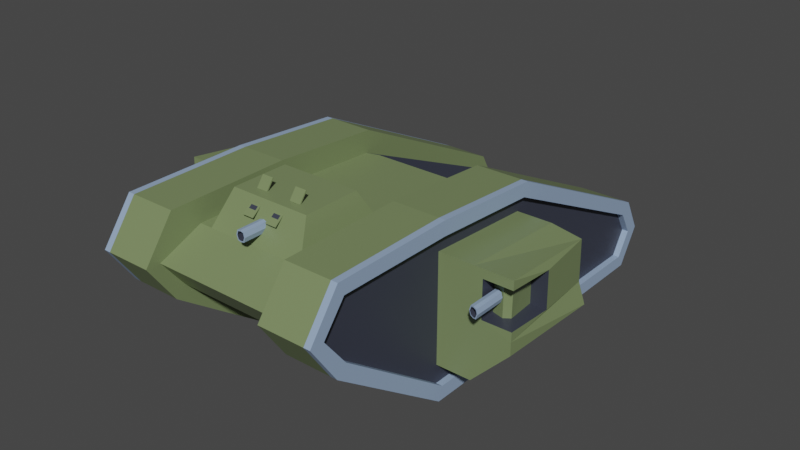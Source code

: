 # Source: markIVTank.blend  (saved by Blender 2.83.19; exported with 4.5.12 LTS)
import bpy
from mathutils import Matrix  # noqa: F401  (used for matrix-valued properties, if any)

bpy.ops.wm.read_factory_settings(use_empty=True)
scene = bpy.context.scene
scene.name = 'Scene'

# ---- collections
col_collection = bpy.data.collections.new('Collection'); scene.collection.children.link(col_collection)

# ---- materials (node trees are filled in below, after node groups)
mat_material = bpy.data.materials.new('Material')
mat_material.alpha_threshold = 0.0
mat_material.use_transparent_shadow = False
mat_material.line_color = (0.0, 0.0, 0.0, 1.0)
mat_metal = bpy.data.materials.new('metal')
mat_metal.use_transparent_shadow = False
mat_black = bpy.data.materials.new('black')
mat_black.use_transparent_shadow = False

# ---- material node trees
mat_material.use_nodes = True; mat_material.node_tree.nodes.clear()
_N = mat_material.node_tree.nodes; _L = mat_material.node_tree.links
n0 = _N.new('ShaderNodeOutputMaterial'); n0.name = 'Material Output'; n0.location = (300, 300)
n1 = _N.new('ShaderNodeBsdfPrincipled'); n1.name = 'Principled BSDF'; n1.location = (10, 300)
n1.distribution = 'GGX'
n1.subsurface_method = 'BURLEY'
n1.inputs[0].default_value = (0.1914, 0.2511, 0.1128, 1.0)
n1.inputs[2].default_value = 0.4
n1.inputs[3].default_value = 1.45
n1.inputs[27].default_value = (0.0, 0.0, 0.0, 1.0)
n1.inputs[28].default_value = 1.0
_L.new(n1.outputs[0], n0.inputs[0])
n0.is_active_output = True
mat_metal.use_nodes = True; mat_metal.node_tree.nodes.clear()
_N = mat_metal.node_tree.nodes; _L = mat_metal.node_tree.links
n0 = _N.new('ShaderNodeBsdfPrincipled'); n0.name = 'Principled BSDF'; n0.location = (10, 300)
n0.distribution = 'GGX'
n0.subsurface_method = 'BURLEY'
n0.inputs[0].default_value = (0.2936, 0.4038, 0.5836, 1.0)
n0.inputs[3].default_value = 1.45
n0.inputs[27].default_value = (0.0, 0.0, 0.0, 1.0)
n0.inputs[28].default_value = 1.0
n1 = _N.new('ShaderNodeOutputMaterial'); n1.name = 'Material Output'; n1.location = (300, 300)
_L.new(n0.outputs[0], n1.inputs[0])
n1.is_active_output = True
mat_black.use_nodes = True; mat_black.node_tree.nodes.clear()
_N = mat_black.node_tree.nodes; _L = mat_black.node_tree.links
n0 = _N.new('ShaderNodeBsdfPrincipled'); n0.name = 'Principled BSDF'; n0.location = (10, 300)
n0.distribution = 'GGX'
n0.subsurface_method = 'BURLEY'
n0.inputs[0].default_value = (0.04006, 0.04544, 0.06764, 1.0)
n0.inputs[3].default_value = 1.45
n0.inputs[27].default_value = (0.0, 0.0, 0.0, 1.0)
n0.inputs[28].default_value = 1.0
n1 = _N.new('ShaderNodeOutputMaterial'); n1.name = 'Material Output'; n1.location = (300, 300)
_L.new(n0.outputs[0], n1.inputs[0])
n1.is_active_output = True

# ---- world
world_world = bpy.data.worlds.new('World'); scene.world = world_world
world_world.use_nodes = True; world_world.node_tree.nodes.clear()
_N = world_world.node_tree.nodes; _L = world_world.node_tree.links
n0 = _N.new('ShaderNodeOutputWorld'); n0.name = 'World Output'; n0.location = (300, 300)
n1 = _N.new('ShaderNodeBackground'); n1.name = 'Background'; n1.location = (10, 300)
n1.inputs[0].default_value = (0.05088, 0.05088, 0.05088, 1.0)
_L.new(n1.outputs[0], n0.inputs[0])
n0.is_active_output = True
world_world.color = (0.05088, 0.05088, 0.05088)
world_world.use_sun_shadow = False
world_world.sun_shadow_jitter_overblur = 0.0

# ---- meshes
me_tankmesh = bpy.data.meshes.new('TankMesh')
me_tankmesh.from_pydata([(1.491, 1.594, 1.981), (1.491, 1.594, -1.0), (1.491, -1.0, 2.112), (1.491, -1.0, -1.0), (1.491, -3.761, 0.995), (1.491, -3.236, 2.112), (1.491, 5.903, 0.1213), (1.491, 5.903, -1.0), (2.583, 1.594, 2.183), (2.583, 1.594, -1.0), (2.583, -1.0, 2.343), (2.583, -1.0, -1.0), (2.583, -3.761, 0.995), (2.583, -3.761, 2.343), (2.583, 5.903, 0.1213), (2.583, 5.903, -1.0), (1.491, -4.284, 1.669), (1.491, 6.239, -0.4393), (2.583, 1.635, 0.5368), (2.583, -1.0, 0.6714), (2.583, -4.284, 1.669), (2.583, 6.239, -0.4393), (2.583, 1.614, -1.33), (1.491, 1.614, -1.33), (1.491, 6.068, -1.292), (2.583, 6.068, -1.292), (1.491, -1.103, -1.319), (1.491, -3.994, 0.7536), (1.491, 1.683, 2.502), (1.491, -1.0, 2.678), (1.491, -4.619, 1.669), (1.491, -3.908, 2.644), (1.491, 6.575, -0.4393), (1.491, 6.126, 0.372), (2.583, -1.103, -1.319), (2.583, -3.994, 0.7536), (2.583, 1.683, 2.502), (2.583, -1.0, 2.678), (2.583, -4.619, 1.669), (2.583, -3.908, 2.644), (2.583, 6.575, -0.4393), (2.583, 6.126, 0.372), (1.182, -3.236, 2.112), (1.182, -3.761, 0.995), (1.182, -1.0, -1.0), (1.182, 1.681, 1.981), (1.366, 1.594, -0.6778), (1.182, -1.0, 2.112), (1.182, 2.908, 0.1598), (1.455, 4.389, -0.6778), (1.271, 3.866, -0.1046), (1.182, -4.284, 1.669), (0.9474, -2.792, 2.893), (0.9474, -1.444, 2.893), (0.1648, -3.077, 2.579), (0.1648, -2.85, 2.761), (0.4281, -3.077, 2.579), (0.4281, -2.85, 2.761), (0.382, -2.886, 2.732), (0.2109, -2.886, 2.732), (0.2109, -2.956, 2.676), (0.382, -2.956, 2.676), (0.3002, -2.543, 2.881), (0.3002, -2.371, 3.117), (0.5644, -2.543, 2.881), (0.5644, -2.371, 3.117), (0.5644, -2.394, 3.133), (0.3002, -2.394, 3.133), (0.3002, -2.566, 2.897), (0.5644, -2.566, 2.897), (0.382, -2.895, 2.744), (0.2109, -2.895, 2.744), (0.2109, -2.965, 2.687), (0.382, -2.965, 2.687), (0.4281, -2.859, 2.773), (0.1648, -2.859, 2.773), (0.1648, -3.086, 2.59), (0.4281, -3.086, 2.59), (2.583, 1.614, -1.33), (2.583, 6.068, -1.292), (2.583, -1.103, -1.319), (2.583, -3.994, 0.7536), (2.583, 1.683, 2.502), (2.583, -1.0, 2.678), (2.583, -4.619, 1.669), (2.583, -3.908, 2.644), (2.583, 6.575, -0.4393), (2.583, 6.126, 0.372), (2.583, 1.605, -0.5974), (2.583, -1.0, -0.5621), (2.583, -3.898, 1.172), (2.583, 5.991, -0.8531), (2.583, 1.603, 1.819), (2.583, -1.0, 1.972), (2.583, -3.876, 2.193), (2.583, 5.977, -0.002854), (3.401, 1.603, 1.819), (3.401, 1.635, 0.5368), (3.61, -1.0, 1.763), (3.61, -1.0, 0.8805), (3.401, 1.605, -0.5974), (3.401, -1.0, -0.5621), (4.291, 0.1541, 1.695), (4.291, 0.1704, 0.821), (4.291, -1.006, 1.763), (4.291, -1.0, 0.6714), (4.291, 1.605, 0.2738), (4.291, -1.0, 0.3677), (3.401, -1.0, 1.972), (3.401, -1.0, 0.6714), (4.291, -1.0, 1.972), (4.111, 1.603, 1.698), (4.111, 1.635, 0.7247), (4.291, -0.9947, 0.8805), (3.61, -0.6252, 1.766), (3.61, -0.6252, 0.8829), (3.916, 0.1541, 1.695), (3.916, 0.1704, 0.821), (3.836, -0.7083, 1.429), (3.831, -0.7083, 1.216), (3.671, -0.6519, 1.429), (3.671, -0.6519, 1.216), (3.836, -0.7083, 1.429), (3.831, -0.7083, 1.216), (3.671, -0.6519, 1.429), (3.671, -0.6519, 1.216), (3.817, -1.483, 1.408), (3.813, -1.483, 1.236), (3.69, -1.439, 1.408), (3.69, -1.439, 1.237), (3.834, -0.7083, 1.322), (3.671, -0.6519, 1.322), (3.865, -0.7083, 1.322), (3.637, -0.6519, 1.322), (3.84, -1.482, 1.323), (3.661, -1.441, 1.322), (3.754, -0.6801, 1.429), (3.751, -0.6801, 1.216), (3.754, -0.6801, 1.446), (3.751, -0.6801, 1.197), (3.754, -1.461, 1.421), (3.751, -1.461, 1.222), (3.752, -0.6801, 1.322), (3.865, -1.489, 1.322), (3.831, -1.489, 1.216), (3.637, -1.433, 1.322), (3.671, -1.433, 1.216), (3.754, -1.461, 1.446), (3.836, -1.489, 1.429), (3.751, -1.461, 1.197), (3.671, -1.433, 1.429), (3.751, -1.109, 1.322), (3.84, -1.13, 1.323), (3.661, -1.088, 1.322), (3.754, -1.109, 1.421), (3.751, -1.109, 1.222), (3.813, -1.131, 1.236), (3.69, -1.087, 1.237), (3.817, -1.131, 1.408), (3.69, -1.087, 1.408), (2.735, -3.994, 0.7536), (2.735, -3.761, 0.995), (2.735, -4.284, 1.669), (2.735, -4.619, 1.669), (2.735, -1.0, -1.0), (2.735, 1.594, 2.183), (2.735, -1.0, 2.343), (2.735, 1.594, -1.0), (2.735, -3.898, 1.172), (2.735, -3.761, 2.343), (2.735, 5.991, -0.8531), (2.735, 5.903, -1.0), (2.735, 5.903, 0.1213), (2.735, 1.614, -1.33), (2.735, -1.103, -1.319), (2.735, -3.876, 2.193), (2.735, 5.977, -0.002854), (2.735, 6.239, -0.4393), (2.735, -1.0, 2.678), (2.735, 1.683, 2.502), (2.735, -3.908, 2.644), (2.735, 6.575, -0.4393), (2.735, 6.068, -1.292), (2.735, 6.126, 0.372), (3.884, -0.6964, 1.765), (4.013, -0.5828, 1.753), (4.138, -0.846, 1.764), (4.003, -0.5825, 0.8719), (3.873, -0.6954, 0.8825), (4.131, -0.8413, 0.8815), (-1.491, 1.594, 1.981), (-1.491, 1.594, -1.0), (-1.491, -1.0, 2.112), (-1.491, -1.0, -1.0), (0.0, -3.236, 2.112), (0.0, -3.761, 0.995), (-1.491, -3.761, 0.995), (-1.491, -3.236, 2.112), (0.0, 1.594, -0.6778), (0.0, -1.0, 2.112), (0.0, -1.0, -1.0), (-0.2036, 1.795, 1.812), (-1.491, 5.903, 0.1213), (-1.491, 5.903, -1.0), (-0.2036, 2.794, 0.3287), (0.0, 4.389, -0.6778), (-2.583, 1.594, 2.183), (-2.583, 1.594, -1.0), (-2.583, -1.0, 2.343), (-2.583, -1.0, -1.0), (-2.583, -3.761, 0.995), (-2.583, -3.761, 2.343), (-2.583, 5.903, 0.1213), (-2.583, 5.903, -1.0), (0.0, -4.284, 1.669), (-1.491, -4.284, 1.669), (0.0, 1.0, 0.6714), (0.0, -1.0, 0.6714), (-1.491, 6.239, -0.4393), (0.0, 3.866, -0.1046), (-2.583, 1.635, 0.5368), (-2.583, -1.0, 0.6714), (-2.583, -4.284, 1.669), (-2.583, 6.239, -0.4393), (-2.583, 1.614, -1.33), (-1.491, 1.614, -1.33), (-1.491, 6.068, -1.292), (-2.583, 6.068, -1.292), (-1.491, -1.103, -1.319), (-1.491, -3.994, 0.7536), (-1.491, 1.683, 2.502), (-1.491, -1.0, 2.678), (-1.491, -4.619, 1.669), (-1.491, -3.908, 2.644), (-1.491, 6.575, -0.4393), (-1.491, 6.126, 0.372), (-2.583, -1.103, -1.319), (-2.583, -3.994, 0.7536), (-2.583, 1.683, 2.502), (-2.583, -1.0, 2.678), (-2.583, -4.619, 1.669), (-2.583, -3.908, 2.644), (-2.583, 6.575, -0.4393), (-2.583, 6.126, 0.372), (-1.182, -3.236, 2.112), (-1.182, -3.761, 0.995), (-1.182, -1.0, -1.0), (-0.9785, 1.795, 1.812), (-1.366, 1.594, -0.6778), (-1.182, -1.0, 2.112), (-0.9785, 2.794, 0.3287), (-1.455, 4.389, -0.6778), (-1.271, 3.866, -0.1046), (-1.182, -4.284, 1.669), (0.0, -1.444, 2.893), (0.0, -2.792, 2.893), (-0.9474, -2.792, 2.893), (-0.9474, -1.444, 2.893), (-0.1648, -3.077, 2.579), (-0.1648, -2.85, 2.761), (-0.4281, -3.077, 2.579), (-0.4281, -2.85, 2.761), (-0.382, -2.886, 2.732), (-0.2109, -2.886, 2.732), (-0.2109, -2.956, 2.676), (-0.382, -2.956, 2.676), (-0.3002, -2.543, 2.881), (-0.3002, -2.371, 3.117), (-0.5644, -2.543, 2.881), (-0.5644, -2.371, 3.117), (-0.5644, -2.394, 3.133), (-0.3002, -2.394, 3.133), (-0.3002, -2.566, 2.897), (-0.5644, -2.566, 2.897), (-0.382, -2.895, 2.744), (-0.2109, -2.895, 2.744), (-0.2109, -2.965, 2.687), (-0.382, -2.965, 2.687), (-0.4281, -2.859, 2.773), (-0.1648, -2.859, 2.773), (-0.1648, -3.086, 2.59), (-0.4281, -3.086, 2.59), (-2.583, 1.614, -1.33), (-2.583, 6.068, -1.292), (-2.583, -1.103, -1.319), (-2.583, -3.994, 0.7536), (-2.583, 1.683, 2.502), (-2.583, -1.0, 2.678), (-2.583, -4.619, 1.669), (-2.583, -3.908, 2.644), (-2.583, 6.575, -0.4393), (-2.583, 6.126, 0.372), (-2.583, 1.605, -0.5974), (-2.583, -1.0, -0.5621), (-2.583, -3.898, 1.172), (-2.583, 5.991, -0.8531), (-2.583, 1.603, 1.819), (-2.583, -1.0, 1.972), (-2.583, -3.876, 2.193), (-2.583, 5.977, -0.002854), (-3.401, 1.603, 1.819), (-3.401, 1.635, 0.5368), (-3.61, -1.0, 1.763), (-3.61, -1.0, 0.8805), (-3.401, 1.605, -0.5974), (-3.401, -1.0, -0.5621), (-4.291, 0.1541, 1.695), (-4.291, 0.1704, 0.821), (-4.291, -1.006, 1.763), (-4.291, -1.0, 0.6714), (-4.291, 1.605, 0.2738), (-4.291, -1.0, 0.3677), (-3.401, -1.0, 1.972), (-3.401, -1.0, 0.6714), (-4.291, -1.0, 1.972), (-4.111, 1.603, 1.698), (-4.111, 1.635, 0.7247), (-4.291, -0.9947, 0.8805), (-3.61, -0.6252, 1.766), (-3.61, -0.6252, 0.8829), (-3.916, 0.1541, 1.695), (-3.916, 0.1704, 0.821), (-3.836, -0.7083, 1.429), (-3.831, -0.7083, 1.216), (-3.671, -0.6519, 1.429), (-3.671, -0.6519, 1.216), (-3.836, -0.7083, 1.429), (-3.831, -0.7083, 1.216), (-3.671, -0.6519, 1.429), (-3.671, -0.6519, 1.216), (-3.817, -1.483, 1.408), (-3.813, -1.483, 1.236), (-3.69, -1.439, 1.408), (-3.69, -1.439, 1.237), (-3.834, -0.7083, 1.322), (-3.671, -0.6519, 1.322), (-3.865, -0.7083, 1.322), (-3.637, -0.6519, 1.322), (-3.84, -1.482, 1.323), (-3.661, -1.441, 1.322), (-3.754, -0.6801, 1.429), (-3.751, -0.6801, 1.216), (-3.754, -0.6801, 1.446), (-3.751, -0.6801, 1.197), (-3.754, -1.461, 1.421), (-3.751, -1.461, 1.222), (-3.752, -0.6801, 1.322), (-3.865, -1.489, 1.322), (-3.831, -1.489, 1.216), (-3.637, -1.433, 1.322), (-3.671, -1.433, 1.216), (-3.754, -1.461, 1.446), (-3.836, -1.489, 1.429), (-3.751, -1.461, 1.197), (-3.671, -1.433, 1.429), (-3.751, -1.109, 1.322), (-3.84, -1.13, 1.323), (-3.661, -1.088, 1.322), (-3.754, -1.109, 1.421), (-3.751, -1.109, 1.222), (-3.813, -1.131, 1.236), (-3.69, -1.087, 1.237), (-3.817, -1.131, 1.408), (-3.69, -1.087, 1.408), (-2.735, -3.994, 0.7536), (-2.735, -3.761, 0.995), (-2.735, -4.284, 1.669), (-2.735, -4.619, 1.669), (-2.735, -1.0, -1.0), (-2.735, 1.594, 2.183), (-2.735, -1.0, 2.343), (-2.735, 1.594, -1.0), (-2.735, -3.898, 1.172), (-2.735, -3.761, 2.343), (-2.735, 5.991, -0.8531), (-2.735, 5.903, -1.0), (-2.735, 5.903, 0.1213), (-2.735, 1.614, -1.33), (-2.735, -1.103, -1.319), (-2.735, -3.876, 2.193), (-2.735, 5.977, -0.002854), (-2.735, 6.239, -0.4393), (-2.735, -1.0, 2.678), (-2.735, 1.683, 2.502), (-2.735, -3.908, 2.644), (-2.735, 6.575, -0.4393), (-2.735, 6.068, -1.292), (-2.735, 6.126, 0.372), (-3.884, -0.6964, 1.765), (-4.013, -0.5828, 1.753), (-4.138, -0.846, 1.764), (-4.003, -0.5825, 0.8719), (-3.873, -0.6954, 0.8825), (-4.131, -0.8413, 0.8815), (0.0, 1.681, 1.981), (0.0, 2.908, 0.1598), (-1.182, 1.681, 1.981), (-1.182, 2.908, 0.1598), (-0.1633, 1.773, 1.845), (-0.1633, 2.816, 0.2953), (-1.019, 1.773, 1.845), (-1.019, 2.816, 0.2953), (-0.2036, 1.811, 1.823), (-0.2036, 2.81, 0.3396), (-0.9785, 1.811, 1.823), (-0.9785, 2.81, 0.3396), (-0.1633, 1.757, 1.835), (-0.1633, 2.801, 0.2849), (-1.019, 1.757, 1.835), (-1.019, 2.801, 0.2849), (-0.2036, 1.78, 1.801), (-0.2036, 2.778, 0.3182), (-0.9785, 1.78, 1.801), (-0.9785, 2.778, 0.3182), (0.08646, -2.798, 2.561), (0.08195, -2.798, 2.348), (-0.07818, -2.742, 2.562), (-0.07818, -2.742, 2.349), (0.08646, -2.798, 2.561), (0.08195, -2.798, 2.348), (-0.07818, -2.742, 2.562), (-0.07818, -2.742, 2.349), (0.06736, -3.551, 2.541), (0.06342, -3.551, 2.369), (-0.05994, -3.551, 2.541), (-0.05982, -3.551, 2.369), (0.08421, -2.798, 2.455), (-0.07818, -2.742, 2.455), (0.1153, -2.798, 2.455), (-0.1129, -2.742, 2.455), (0.09064, -3.551, 2.455), (-0.088, -3.551, 2.455), (0.004136, -2.77, 2.561), (0.001885, -2.77, 2.348), (0.004136, -2.77, 2.579), (0.001885, -2.77, 2.33), (0.004078, -3.551, 2.554), (0.001902, -3.551, 2.355), (0.00301, -2.77, 2.455), (0.1153, -3.551, 2.455), (0.08195, -3.551, 2.348), (-0.1129, -3.551, 2.455), (-0.07818, -3.551, 2.349), (0.004136, -3.551, 2.579), (0.08646, -3.551, 2.561), (0.001885, -3.551, 2.33), (-0.07818, -3.551, 2.562), (0.001219, -3.199, 2.455), (0.09064, -3.219, 2.455), (-0.088, -3.178, 2.455), (0.004078, -3.199, 2.554), (0.001902, -3.199, 2.355), (0.06342, -3.22, 2.369), (-0.05982, -3.177, 2.369), (0.06736, -3.22, 2.541), (-0.05994, -3.177, 2.541)], [], [(43, 44, 3), (214, 51, 42), (24, 7, 17), (44, 46, 1), (27, 4, 3), (174, 34, 22), (50, 48, 6), (53, 47, 199), (47, 45, 394), (46, 198, 205), (48, 45, 0), (93, 10, 13), (93, 92, 8), (88, 9, 15), (3, 1, 23), (17, 6, 33), (168, 90, 20), (33, 6, 0), (164, 11, 12), (23, 1, 7), (95, 92, 18), (108, 93, 19), (90, 89, 19), (49, 50, 17), (162, 20, 94), (195, 43, 51), (40, 32, 33), (34, 26, 23), (22, 23, 24), (36, 28, 29), (35, 27, 26), (41, 33, 28), (38, 30, 27), (37, 29, 31), (39, 31, 30), (25, 24, 32), (180, 39, 38), (175, 94, 13), (16, 4, 27), (0, 2, 29), (179, 36, 37), (165, 8, 14), (29, 2, 5), (160, 35, 34), (31, 5, 16), (171, 15, 9), (43, 4, 16), (205, 219, 50), (395, 394, 45), (1, 46, 49), (0, 45, 47), (5, 2, 47), (219, 395, 48), (198, 46, 44), (51, 16, 5), (195, 200, 44), (52, 53, 254), (194, 42, 52), (52, 42, 47), (60, 59, 58), (58, 59, 55), (60, 54, 55), (61, 58, 57), (61, 56, 54), (62, 63, 65), (66, 67, 68), (69, 64, 65), (66, 65, 63), (68, 62, 64), (63, 62, 68), (70, 71, 72), (75, 71, 70), (72, 71, 75), (74, 70, 73), (73, 72, 76), (77, 56, 57), (74, 57, 55), (76, 54, 56), (55, 54, 76), (79, 25, 22), (35, 38, 84), (87, 41, 40), (80, 34, 35), (82, 36, 41), (39, 37, 83), (37, 36, 82), (86, 40, 25), (22, 34, 80), (84, 38, 39), (12, 11, 89), (9, 88, 89), (18, 88, 91), (14, 8, 92), (101, 89, 88), (19, 93, 94), (109, 101, 107), (111, 96, 108), (96, 92, 93), (109, 19, 89), (97, 18, 92), (100, 88, 18), (106, 112, 105), (117, 103, 102), (112, 97, 96), (101, 100, 106), (106, 100, 97), (187, 103, 117), (109, 99, 98), (98, 104, 110), (111, 102, 103), (103, 113, 105), (110, 104, 102), (105, 113, 99), (114, 115, 188), (186, 185, 102), (98, 99, 115), (189, 188, 99), (187, 117, 116), (142, 130, 119), (149, 139, 123), (136, 120, 124), (130, 118, 122), (137, 119, 123), (131, 121, 125), (153, 135, 129), (145, 133, 125), (138, 124, 150), (143, 132, 122), (144, 123, 132), (150, 124, 133), (129, 141, 155), (124, 120, 131), (123, 119, 130), (136, 118, 130), (120, 136, 142), (128, 135, 153), (122, 138, 147), (141, 127, 156), (125, 121, 137), (122, 118, 136), (146, 125, 139), (131, 142, 137), (143, 134, 127), (129, 135, 145), (147, 140, 126), (149, 141, 129), (126, 134, 143), (145, 135, 128), (128, 140, 147), (127, 141, 149), (151, 155, 156), (158, 154, 151), (159, 153, 151), (151, 153, 157), (154, 140, 128), (134, 126, 158), (158, 126, 140), (156, 127, 134), (169, 166, 178), (163, 168, 162), (173, 167, 164), (178, 166, 165), (182, 170, 171), (171, 167, 173), (179, 165, 172), (180, 175, 169), (164, 161, 160), (181, 176, 177), (172, 14, 95), (181, 40, 41), (176, 95, 21), (166, 10, 8), (177, 21, 91), (163, 38, 35), (167, 9, 11), (178, 37, 39), (161, 12, 90), (182, 25, 40), (169, 13, 10), (173, 22, 25), (170, 91, 15), (183, 41, 36), (184, 185, 186), (187, 188, 189), (185, 184, 188), (184, 98, 114), (193, 246, 245), (244, 253, 214), (218, 203, 226), (191, 248, 246), (193, 196, 229), (224, 236, 378), (252, 218, 202), (217, 214, 195), (199, 249, 257), (394, 396, 249), (216, 219, 395), (248, 251, 205), (190, 396, 397), (297, 298, 211), (206, 296, 297), (292, 295, 213), (193, 228, 225), (218, 234, 235), (222, 294, 372), (190, 202, 235), (210, 209, 368), (203, 191, 225), (220, 296, 299), (221, 297, 312), (221, 293, 294), (198, 205, 219), (217, 199, 194), (251, 203, 218), (298, 222, 366), (253, 245, 195), (235, 234, 242), (225, 228, 236), (226, 225, 224), (231, 230, 238), (228, 229, 237), (230, 235, 243), (229, 232, 240), (233, 231, 239), (232, 233, 241), (234, 226, 227), (240, 241, 384), (211, 298, 379), (215, 232, 229), (190, 230, 231), (239, 238, 383), (212, 206, 369), (197, 192, 231), (236, 237, 364), (215, 197, 233), (207, 213, 375), (215, 196, 245), (205, 251, 252), (405, 250, 247), (191, 203, 251), (190, 192, 249), (249, 192, 197), (219, 252, 397), (198, 200, 246), (197, 215, 253), (246, 200, 195), (254, 257, 256), (194, 199, 254), (194, 255, 256), (249, 244, 256), (262, 263, 264), (259, 263, 262), (264, 263, 259), (261, 262, 265), (265, 264, 258), (269, 267, 266), (272, 271, 270), (269, 268, 273), (267, 269, 270), (268, 266, 272), (267, 271, 272), (276, 275, 274), (274, 275, 279), (276, 280, 279), (277, 274, 278), (277, 281, 280), (261, 260, 281), (259, 261, 278), (260, 258, 280), (259, 279, 280), (224, 227, 283), (288, 240, 237), (242, 243, 291), (237, 236, 284), (243, 238, 286), (287, 239, 241), (286, 238, 239), (227, 242, 290), (284, 236, 224), (241, 240, 288), (293, 209, 210), (207, 209, 293), (220, 223, 295), (296, 206, 212), (292, 293, 305), (221, 222, 298), (313, 309, 311), (312, 300, 315), (297, 296, 300), (293, 221, 313), (296, 220, 301), (220, 292, 304), (310, 311, 309), (306, 307, 321), (300, 301, 316), (305, 311, 310), (301, 304, 310), (307, 393, 391), (302, 303, 313), (302, 312, 314), (307, 306, 315), (307, 316, 309), (306, 308, 314), (303, 317, 309), (318, 388, 392), (389, 390, 306), (302, 318, 319), (392, 393, 303), (320, 321, 391), (346, 341, 323), (327, 343, 353), (340, 342, 328), (334, 336, 326), (341, 343, 327), (335, 337, 329), (333, 339, 357), (329, 337, 349), (342, 351, 354), (326, 336, 347), (336, 327, 348), (337, 328, 354), (333, 361, 359), (335, 324, 328), (334, 323, 327), (340, 346, 334), (324, 335, 346), (332, 363, 357), (326, 352, 351), (345, 359, 360), (341, 325, 329), (340, 322, 326), (343, 329, 350), (335, 325, 341), (331, 338, 347), (333, 350, 349), (330, 344, 351), (333, 345, 353), (330, 352, 347), (332, 339, 349), (332, 354, 351), (331, 348, 353), (355, 356, 360), (355, 358, 362), (363, 358, 355), (361, 357, 355), (332, 344, 358), (338, 356, 362), (344, 330, 362), (338, 331, 360), (373, 384, 382), (372, 364, 367), (368, 371, 377), (369, 370, 382), (374, 385, 386), (375, 386, 377), (376, 369, 383), (379, 367, 384), (368, 378, 364), (380, 387, 385), (299, 212, 376), (243, 242, 385), (223, 299, 380), (206, 208, 370), (295, 223, 381), (237, 240, 367), (209, 207, 371), (241, 239, 382), (294, 210, 365), (242, 227, 386), (208, 211, 373), (227, 224, 377), (213, 295, 374), (238, 243, 387), (388, 390, 389), (391, 393, 392), (392, 388, 389), (302, 390, 388), (395, 399, 398), (398, 400, 396), (397, 401, 399), (400, 401, 397), (201, 247, 412), (398, 399, 407), (412, 247, 250), (407, 399, 401), (404, 402, 403), (247, 201, 402), (403, 204, 250), (402, 201, 204), (407, 411, 410), (406, 410, 412), (413, 411, 407), (412, 413, 409), (409, 401, 400), (400, 398, 406), (413, 250, 204), (411, 204, 201), (438, 426, 415), (445, 435, 419), (432, 416, 420), (426, 414, 418), (433, 415, 419), (427, 417, 421), (449, 431, 425), (441, 429, 421), (434, 420, 446), (439, 428, 418), (440, 419, 428), (446, 420, 429), (425, 437, 451), (420, 416, 427), (419, 415, 426), (432, 414, 426), (416, 432, 438), (424, 431, 449), (418, 434, 443), (437, 423, 452), (421, 417, 433), (418, 414, 432), (442, 421, 435), (427, 438, 433), (439, 430, 423), (425, 431, 441), (443, 436, 422), (445, 437, 425), (422, 430, 439), (441, 431, 424), (424, 436, 443), (423, 437, 445), (447, 451, 452), (454, 450, 447), (455, 449, 447), (447, 449, 453), (450, 436, 424), (430, 422, 454), (454, 422, 436), (452, 423, 430), (43, 3, 4), (214, 42, 194), (24, 17, 32), (44, 1, 3), (27, 3, 26), (174, 22, 173), (50, 6, 17), (53, 199, 254), (47, 394, 199), (46, 205, 49), (48, 0, 6), (93, 13, 94), (93, 8, 10), (88, 15, 91), (3, 23, 26), (17, 33, 32), (168, 20, 162), (33, 0, 28), (164, 12, 161), (23, 7, 24), (95, 18, 21), (108, 19, 109), (90, 19, 20), (49, 17, 7), (162, 94, 175), (195, 51, 214), (40, 33, 41), (34, 23, 22), (22, 24, 25), (36, 29, 37), (35, 26, 34), (41, 28, 36), (38, 27, 35), (37, 31, 39), (39, 30, 38), (25, 32, 40), (180, 38, 163), (175, 13, 169), (16, 27, 30), (0, 29, 28), (179, 37, 178), (165, 14, 172), (29, 5, 31), (160, 34, 174), (31, 16, 30), (171, 9, 167), (43, 16, 51), (205, 50, 49), (395, 45, 48), (1, 49, 7), (0, 47, 2), (5, 47, 42), (219, 48, 50), (198, 44, 200), (51, 5, 42), (195, 44, 43), (52, 254, 255), (194, 52, 255), (52, 47, 53), (60, 58, 61), (58, 55, 57), (60, 55, 59), (61, 57, 56), (61, 54, 60), (62, 65, 64), (66, 68, 69), (69, 65, 66), (66, 63, 67), (68, 64, 69), (63, 68, 67), (70, 72, 73), (75, 70, 74), (72, 75, 76), (74, 73, 77), (73, 76, 77), (77, 57, 74), (74, 55, 75), (76, 56, 77), (55, 76, 75), (79, 22, 78), (35, 84, 81), (87, 40, 86), (80, 35, 81), (82, 41, 87), (39, 83, 85), (37, 82, 83), (86, 25, 79), (22, 80, 78), (84, 39, 85), (12, 89, 90), (9, 89, 11), (18, 91, 21), (14, 92, 95), (101, 88, 100), (19, 94, 20), (109, 107, 105), (111, 108, 110), (96, 93, 108), (109, 89, 101), (97, 92, 96), (100, 18, 97), (106, 105, 107), (117, 102, 116), (112, 96, 111), (101, 106, 107), (106, 97, 112), (103, 189, 113), (189, 103, 187), (109, 98, 108), (98, 110, 108), (111, 103, 112), (103, 105, 112), (110, 102, 111), (105, 99, 109), (114, 188, 184), (104, 186, 102), (102, 185, 116), (98, 115, 114), (113, 189, 99), (99, 188, 115), (187, 116, 185), (142, 119, 137), (149, 123, 144), (136, 124, 138), (130, 122, 132), (137, 123, 139), (131, 125, 133), (153, 129, 157), (145, 125, 146), (138, 150, 147), (143, 122, 148), (144, 132, 143), (150, 133, 145), (129, 155, 157), (124, 131, 133), (123, 130, 132), (136, 130, 142), (120, 142, 131), (128, 153, 159), (122, 147, 148), (141, 156, 155), (125, 137, 139), (122, 136, 138), (146, 139, 149), (131, 137, 121), (143, 127, 144), (129, 145, 146), (147, 126, 148), (149, 129, 146), (126, 143, 148), (145, 128, 150), (128, 147, 150), (127, 149, 144), (151, 156, 152), (158, 151, 152), (159, 151, 154), (151, 157, 155), (154, 128, 159), (134, 158, 152), (158, 140, 154), (156, 134, 152), (169, 178, 180), (168, 160, 161), (160, 168, 163), (173, 164, 174), (178, 165, 179), (170, 181, 177), (181, 170, 182), (171, 173, 182), (179, 172, 183), (175, 163, 162), (163, 175, 180), (164, 160, 174), (176, 183, 172), (183, 176, 181), (172, 95, 176), (181, 41, 183), (176, 21, 177), (166, 8, 165), (177, 91, 170), (163, 35, 160), (167, 11, 164), (178, 39, 180), (161, 90, 168), (182, 40, 181), (169, 10, 166), (173, 25, 182), (170, 15, 171), (183, 36, 179), (185, 188, 187), (98, 186, 104), (186, 98, 184), (193, 245, 196), (244, 214, 194), (218, 226, 234), (191, 246, 193), (193, 229, 228), (224, 378, 377), (252, 202, 397), (217, 195, 200), (199, 257, 254), (394, 249, 199), (216, 395, 394), (248, 205, 198), (190, 397, 202), (297, 211, 208), (206, 297, 208), (292, 213, 207), (193, 225, 191), (218, 235, 202), (222, 372, 366), (190, 235, 230), (210, 368, 365), (203, 225, 226), (220, 299, 223), (221, 312, 313), (221, 294, 222), (198, 219, 216), (217, 194, 214), (251, 218, 252), (298, 366, 379), (253, 195, 214), (235, 242, 243), (225, 236, 224), (226, 224, 227), (231, 238, 239), (228, 237, 236), (230, 243, 238), (229, 240, 237), (233, 239, 241), (232, 241, 240), (234, 227, 242), (240, 384, 367), (211, 379, 373), (215, 229, 196), (190, 231, 192), (239, 383, 382), (212, 369, 376), (197, 231, 233), (236, 364, 378), (215, 233, 232), (207, 375, 371), (215, 245, 253), (205, 252, 219), (405, 247, 404), (191, 251, 248), (190, 249, 396), (249, 197, 244), (219, 397, 395), (198, 246, 248), (197, 253, 244), (246, 195, 245), (254, 256, 255), (194, 254, 255), (194, 256, 244), (249, 256, 257), (262, 264, 265), (259, 262, 261), (264, 259, 258), (261, 265, 260), (265, 258, 260), (269, 266, 268), (272, 270, 273), (269, 273, 270), (267, 270, 271), (268, 272, 273), (267, 272, 266), (276, 274, 277), (274, 279, 278), (276, 279, 275), (277, 278, 281), (277, 280, 276), (261, 281, 278), (259, 278, 279), (260, 280, 281), (259, 280, 258), (224, 283, 282), (288, 237, 285), (242, 291, 290), (237, 284, 285), (243, 286, 291), (287, 241, 289), (286, 239, 287), (227, 290, 283), (284, 224, 282), (241, 288, 289), (293, 210, 294), (207, 293, 292), (220, 295, 292), (296, 212, 299), (292, 305, 304), (221, 298, 297), (313, 311, 305), (312, 315, 314), (297, 300, 312), (293, 313, 305), (296, 301, 300), (220, 304, 301), (310, 309, 316), (306, 321, 320), (300, 316, 315), (305, 310, 304), (301, 310, 316), (393, 307, 317), (307, 391, 321), (302, 313, 312), (302, 314, 308), (307, 315, 316), (307, 309, 317), (306, 314, 315), (303, 309, 313), (318, 392, 319), (320, 389, 306), (306, 390, 308), (302, 319, 303), (319, 392, 303), (303, 393, 317), (320, 391, 389), (346, 323, 334), (327, 353, 348), (340, 328, 324), (334, 326, 322), (341, 327, 323), (335, 329, 325), (333, 357, 361), (329, 349, 350), (342, 354, 328), (326, 347, 352), (336, 348, 347), (337, 354, 349), (333, 359, 345), (335, 328, 337), (334, 327, 336), (340, 334, 322), (324, 346, 340), (332, 357, 339), (326, 351, 342), (345, 360, 331), (341, 329, 343), (340, 326, 342), (343, 350, 353), (335, 341, 346), (331, 347, 348), (333, 349, 339), (330, 351, 352), (333, 353, 350), (330, 347, 338), (332, 349, 354), (332, 351, 344), (331, 353, 345), (355, 360, 359), (355, 362, 356), (363, 355, 357), (361, 355, 359), (332, 358, 363), (338, 362, 330), (344, 362, 358), (338, 360, 356), (373, 382, 370), (364, 372, 365), (372, 367, 366), (368, 377, 378), (369, 382, 383), (385, 374, 381), (374, 386, 375), (375, 377, 371), (376, 383, 387), (367, 379, 366), (379, 384, 373), (368, 364, 365), (387, 380, 376), (380, 385, 381), (299, 376, 380), (243, 385, 387), (223, 380, 381), (206, 370, 369), (295, 381, 374), (237, 367, 364), (209, 371, 368), (241, 382, 384), (294, 365, 372), (242, 386, 385), (208, 373, 370), (227, 377, 386), (213, 374, 375), (238, 387, 383), (392, 389, 391), (390, 302, 308), (302, 388, 318), (395, 398, 394), (398, 396, 394), (397, 399, 395), (400, 397, 396), (201, 412, 410), (398, 407, 406), (412, 250, 413), (407, 401, 409), (404, 403, 405), (247, 402, 404), (403, 250, 405), (402, 204, 403), (407, 410, 406), (406, 412, 408), (413, 407, 409), (412, 409, 408), (409, 400, 408), (400, 406, 408), (413, 204, 411), (411, 201, 410), (438, 415, 433), (445, 419, 440), (432, 420, 434), (426, 418, 428), (433, 419, 435), (427, 421, 429), (449, 425, 453), (441, 421, 442), (434, 446, 443), (439, 418, 444), (440, 428, 439), (446, 429, 441), (425, 451, 453), (420, 427, 429), (419, 426, 428), (432, 426, 438), (416, 438, 427), (424, 449, 455), (418, 443, 444), (437, 452, 451), (421, 433, 435), (418, 432, 434), (442, 435, 445), (427, 433, 417), (439, 423, 440), (425, 441, 442), (443, 422, 444), (445, 425, 442), (422, 439, 444), (441, 424, 446), (424, 443, 446), (423, 445, 440), (447, 452, 448), (454, 447, 448), (455, 447, 450), (447, 453, 451), (450, 424, 455), (430, 454, 448), (454, 436, 450), (452, 430, 448)])
me_tankmesh.polygons.foreach_set('material_index', [0, 0, 0, 2, 0, 1, 2, 0, 0, 0, 0, 2, 2, 2, 0, 0, 1, 0, 1, 0, 2, 0, 2, 2, 1, 0, 0, 0, 0, 0, 0, 0, 0, 0, 0, 0, 1, 1, 0, 0, 1, 1, 0, 1, 0, 1, 0, 0, 0, 2, 0, 0, 0, 0, 0, 0, 0, 0, 0, 0, 0, 0, 0, 0, 0, 0, 0, 0, 0, 0, 2, 0, 0, 0, 0, 0, 0, 0, 0, 0, 0, 0, 0, 0, 0, 0, 0, 0, 0, 2, 2, 2, 2, 0, 2, 0, 0, 0, 0, 0, 0, 0, 2, 0, 0, 0, 2, 0, 0, 0, 0, 0, 0, 0, 2, 2, 2, 0, 0, 1, 0, 0, 0, 0, 2, 1, 1, 1, 1, 1, 2, 0, 0, 0, 0, 2, 1, 2, 0, 0, 1, 0, 1, 1, 1, 1, 1, 1, 1, 1, 2, 2, 2, 2, 2, 2, 2, 2, 1, 1, 1, 1, 1, 1, 1, 1, 1, 1, 1, 1, 1, 1, 1, 1, 1, 1, 1, 1, 1, 1, 1, 1, 2, 2, 0, 2, 0, 0, 0, 2, 0, 1, 2, 0, 0, 0, 0, 0, 0, 2, 2, 2, 0, 0, 2, 0, 2, 0, 2, 0, 2, 0, 0, 2, 2, 0, 0, 0, 0, 0, 0, 0, 0, 0, 0, 0, 1, 2, 0, 0, 1, 2, 0, 1, 0, 2, 0, 0, 0, 2, 0, 0, 0, 0, 0, 0, 0, 0, 0, 0, 0, 0, 0, 0, 0, 0, 0, 0, 0, 0, 0, 2, 0, 0, 0, 0, 0, 0, 0, 0, 0, 0, 0, 0, 0, 0, 0, 0, 0, 0, 2, 2, 2, 2, 0, 2, 0, 0, 0, 0, 0, 0, 0, 2, 0, 0, 0, 2, 0, 0, 0, 0, 0, 0, 0, 2, 2, 2, 0, 0, 1, 0, 0, 0, 0, 2, 1, 1, 1, 1, 1, 2, 0, 0, 0, 0, 2, 1, 2, 0, 0, 1, 0, 1, 1, 1, 1, 1, 1, 1, 1, 2, 2, 2, 2, 2, 2, 2, 2, 1, 1, 1, 1, 1, 1, 1, 1, 1, 1, 2, 1, 2, 2, 2, 1, 2, 1, 2, 1, 2, 1, 2, 1, 2, 2, 0, 2, 0, 0, 0, 0, 0, 0, 0, 0, 0, 0, 0, 0, 0, 0, 0, 0, 0, 0, 0, 0, 0, 1, 0, 0, 0, 0, 2, 1, 1, 1, 1, 1, 2, 0, 0, 0, 0, 2, 1, 2, 0, 0, 1, 0, 1, 1, 1, 1, 1, 1, 1, 1, 2, 2, 2, 2, 2, 2, 2, 2, 0, 0, 0, 0, 0, 1, 2, 0, 0, 0, 2, 2, 2, 2, 0, 0, 1, 0, 1, 0, 2, 0, 2, 2, 1, 0, 0, 0, 0, 0, 0, 0, 0, 0, 0, 0, 1, 1, 0, 0, 1, 1, 0, 1, 0, 1, 0, 0, 0, 2, 0, 0, 0, 0, 0, 0, 0, 0, 0, 0, 0, 0, 0, 0, 0, 0, 0, 0, 0, 0, 2, 0, 0, 0, 0, 0, 0, 0, 0, 0, 0, 0, 0, 0, 0, 0, 0, 0, 0, 2, 2, 2, 2, 0, 2, 0, 0, 0, 0, 0, 0, 0, 2, 0, 0, 0, 2, 2, 0, 0, 0, 0, 0, 0, 0, 2, 2, 2, 2, 2, 0, 0, 1, 0, 0, 0, 0, 2, 1, 1, 1, 1, 1, 2, 0, 0, 0, 0, 2, 1, 2, 0, 0, 1, 0, 1, 1, 1, 1, 1, 1, 1, 1, 2, 2, 2, 2, 2, 2, 2, 2, 1, 1, 1, 1, 1, 1, 1, 1, 1, 1, 1, 1, 1, 1, 1, 1, 1, 1, 1, 1, 1, 1, 1, 1, 1, 1, 1, 1, 0, 2, 2, 0, 0, 0, 0, 0, 1, 2, 0, 0, 0, 0, 0, 2, 2, 2, 2, 0, 0, 2, 0, 2, 0, 2, 0, 2, 0, 0, 2, 2, 0, 0, 0, 0, 0, 0, 0, 0, 0, 0, 0, 1, 2, 0, 0, 1, 2, 0, 1, 0, 2, 0, 0, 0, 2, 0, 0, 0, 0, 0, 0, 0, 0, 0, 0, 0, 0, 0, 0, 0, 0, 0, 0, 0, 0, 0, 2, 0, 0, 0, 0, 0, 0, 0, 0, 0, 0, 0, 0, 0, 0, 0, 0, 0, 0, 2, 2, 2, 2, 0, 2, 0, 0, 0, 0, 0, 0, 0, 2, 0, 0, 0, 2, 2, 0, 0, 0, 0, 0, 0, 0, 2, 2, 2, 2, 2, 0, 0, 1, 0, 0, 0, 0, 2, 1, 1, 1, 1, 1, 2, 0, 0, 0, 0, 2, 1, 2, 0, 0, 1, 0, 1, 1, 1, 1, 1, 1, 1, 1, 2, 2, 2, 2, 2, 2, 2, 2, 1, 1, 1, 1, 1, 1, 1, 1, 1, 1, 1, 1, 1, 1, 2, 1, 2, 2, 2, 1, 0, 1, 2, 1, 2, 1, 2, 1, 0, 2, 2, 0, 0, 0, 0, 0, 0, 0, 0, 0, 0, 0, 0, 0, 0, 0, 0, 0, 0, 0, 0, 0, 1, 0, 0, 0, 0, 2, 1, 1, 1, 1, 1, 2, 0, 0, 0, 0, 2, 1, 2, 0, 0, 1, 0, 1, 1, 1, 1, 1, 1, 1, 1, 2, 2, 2, 2, 2, 2, 2, 2])
_uv = me_tankmesh.uv_layers.new(name='UVMap')
_uv.uv.foreach_set('vector', [0.01388, 0.8742, 0.01387, 0.7476, 0.0, 0.7476, 0.2008, 0.5051, 0.1477, 0.5051, 0.1477, 0.5516, 0.5357, 0.4824, 0.5226, 0.4749, 0.4974, 0.4899, 0.524, 0.1635, 0.509, 0.2805, 0.5234, 0.2806, 0.4457, 0.02837, 0.4348, 0.03884, 0.5238, 0.1637, 0.8676, 0.779, 0.8744, 0.779, 0.8744, 0.6565, 0.4829, 0.3828, 0.4713, 0.3395, 0.4723, 0.4747, 0.5267, 0.8241, 0.4912, 0.8144, 0.4912, 0.8677, 0.1477, 0.6524, 0.1477, 0.7734, 0.2008, 0.7734, 0.005615, 0.631, 0.06692, 0.631, 0.06693, 0.5051, 0.7164, 0.6226, 0.6336, 0.6252, 0.6335, 0.6394, 0.851, 0.148, 0.8676, 0.148, 0.8676, 0.02359, 0.851, 0.148, 0.8441, 0.2654, 0.8604, 0.265, 0.7356, 0.2655, 0.7176, 0.265, 0.7176, 0.4592, 0.5238, 0.1637, 0.5234, 0.2806, 0.5382, 0.2816, 0.4974, 0.4899, 0.4723, 0.4747, 0.461, 0.4847, 0.666, 0.692, 0.6728, 0.692, 0.6719, 0.6693, 0.461, 0.4847, 0.4723, 0.4747, 0.3896, 0.28, 0.9496, 0.6173, 0.9564, 0.6173, 0.9564, 0.4902, 0.5382, 0.2816, 0.5234, 0.2806, 0.5226, 0.4749, 0.7623, 0.4626, 0.8441, 0.2654, 0.7865, 0.2668, 0.03994, 0.9885, 0.07664, 0.9885, 0.07664, 0.9299, 0.815, 0.01741, 0.7372, 0.148, 0.7926, 0.148, 0.5084, 0.4065, 0.4829, 0.3828, 0.4974, 0.4899, 0.6651, 0.6693, 0.6719, 0.6693, 0.6728, 0.646, 0.3235, 0.5723, 0.3235, 0.6256, 0.3533, 0.626, 0.0846, 0.9112, 0.1335, 0.9112, 0.1326, 0.8742, 0.8744, 0.779, 0.9234, 0.779, 0.9234, 0.6565, 0.8744, 0.6565, 0.9234, 0.6565, 0.9234, 0.4558, 0.4078, 0.7082, 0.3588, 0.7082, 0.3588, 0.8294, 0.8744, 0.9116, 0.9234, 0.9116, 0.9234, 0.779, 0.4078, 0.5051, 0.3588, 0.5051, 0.3588, 0.7082, 0.2173, 0.8995, 0.2663, 0.8995, 0.2668, 0.8588, 0.4078, 0.8294, 0.3588, 0.8294, 0.3588, 0.9604, 0.2178, 0.944, 0.2668, 0.9441, 0.2663, 0.8995, 0.08344, 0.9492, 0.1324, 0.9492, 0.1335, 0.9112, 0.211, 0.944, 0.2178, 0.944, 0.2173, 0.8995, 0.666, 0.646, 0.6728, 0.646, 0.6731, 0.6394, 0.4047, 0.01513, 0.4348, 0.03884, 0.4457, 0.02837, 0.3896, 0.28, 0.3842, 0.1631, 0.3588, 0.163, 0.4146, 0.7082, 0.4078, 0.7082, 0.4078, 0.8294, 0.97, 0.7317, 0.9632, 0.7317, 0.9632, 0.9282, 0.3588, 0.163, 0.3842, 0.1631, 0.3846, 0.06228, 0.8676, 0.9116, 0.8744, 0.9116, 0.8744, 0.779, 0.3609, 0.03188, 0.3846, 0.06228, 0.4047, 0.01513, 0.9496, 0.9284, 0.9564, 0.9284, 0.9564, 0.7342, 0.3235, 0.6256, 0.3235, 0.6395, 0.3533, 0.6399, 0.9234, 0.5557, 0.9496, 0.5545, 0.9496, 0.4973, 0.7164, 0.5694, 0.6336, 0.572, 0.6336, 0.6252, 0.5234, 0.2806, 0.509, 0.2805, 0.5084, 0.4065, 0.1338, 0.7695, 0.1477, 0.7734, 0.1477, 0.6524, 0.1338, 0.5516, 0.1338, 0.6524, 0.1477, 0.6524, 0.7164, 0.6967, 0.6731, 0.6967, 0.6731, 0.7499, 0.06692, 0.631, 0.005615, 0.631, 0.01387, 0.7476, 0.1477, 0.5051, 0.1338, 0.5051, 0.1338, 0.5516, 0.06692, 0.8742, 0.06692, 0.7476, 0.01387, 0.7476, 0.9234, 0.3086, 0.9838, 0.3086, 0.9838, 0.2659, 0.9588, 0.4369, 0.9588, 0.3836, 0.9234, 0.3945, 0.3235, 0.8214, 0.3585, 0.8416, 0.3585, 0.7408, 0.5059, 0.923, 0.5028, 0.923, 0.5028, 0.9307, 0.5028, 0.9307, 0.5028, 0.923, 0.5012, 0.9209, 0.5059, 0.923, 0.5112, 0.9209, 0.5012, 0.9209, 0.5059, 0.9307, 0.5028, 0.9307, 0.5012, 0.9328, 0.5059, 0.9307, 0.5112, 0.9328, 0.5112, 0.9209, 0.6207, 0.9131, 0.6102, 0.9127, 0.6102, 0.9246, 0.5998, 0.9246, 0.5998, 0.9127, 0.5891, 0.9129, 0.6634, 0.6525, 0.6622, 0.6525, 0.6622, 0.6657, 0.665, 0.6872, 0.664, 0.6872, 0.664, 0.6991, 0.7164, 0.6855, 0.7174, 0.6855, 0.7174, 0.6736, 0.6634, 0.6525, 0.6634, 0.6657, 0.6647, 0.6657, 0.5128, 0.923, 0.5128, 0.9307, 0.5158, 0.9307, 0.5112, 0.9328, 0.5128, 0.9307, 0.5128, 0.923, 0.5158, 0.9307, 0.5128, 0.9307, 0.5112, 0.9328, 0.5112, 0.9209, 0.5128, 0.923, 0.5158, 0.923, 0.5158, 0.923, 0.5158, 0.9307, 0.5211, 0.9328, 0.7164, 0.6986, 0.717, 0.6986, 0.717, 0.6855, 0.717, 0.6973, 0.7176, 0.6973, 0.7176, 0.6855, 0.717, 0.7211, 0.7175, 0.7211, 0.7175, 0.7092, 0.7164, 0.6986, 0.7164, 0.7117, 0.717, 0.7117, 0.0, 0.0, 0.0, 0.0, 0.0, 0.0, 0.0, 0.0, 0.0, 0.0, 0.0, 0.0, 0.0, 0.0, 0.0, 0.0, 0.0, 0.0, 0.0, 0.0, 0.0, 0.0, 0.0, 0.0, 0.0, 0.0, 0.0, 0.0, 0.0, 0.0, 0.0, 0.0, 0.0, 0.0, 0.0, 0.0, 0.0, 0.0, 0.0, 0.0, 0.0, 0.0, 0.0, 0.0, 0.0, 0.0, 0.0, 0.0, 0.0, 0.0, 0.0, 0.0, 0.0, 0.0, 0.0, 0.0, 0.0, 0.0, 0.0, 0.0, 0.8071, 0.02359, 0.7176, 0.148, 0.7372, 0.148, 0.7176, 0.265, 0.7356, 0.2655, 0.7372, 0.148, 0.7865, 0.2668, 0.7356, 0.2655, 0.7242, 0.4632, 0.7679, 0.4592, 0.8604, 0.265, 0.8441, 0.2654, 0.4545, 0.9319, 0.4912, 0.9319, 0.4912, 0.8144, 0.7926, 0.148, 0.851, 0.148, 0.8609, 0.01836, 0.03994, 0.9299, 0.03994, 0.8743, 5.178e-06, 0.9162, 0.2024, 0.7734, 0.1705, 0.7736, 0.1705, 0.8911, 0.1705, 0.7736, 0.1338, 0.7736, 0.1338, 0.8911, 0.03994, 0.9299, 0.07664, 0.9299, 0.07664, 0.8742, 0.1738, 0.9489, 0.2105, 0.9489, 0.2105, 0.8911, 0.1737, 1.0, 0.2104, 1.0, 0.2105, 0.9489, 0.6213, 0.6776, 0.601, 0.6761, 0.6029, 0.795, 0.5435, 0.8544, 0.5267, 0.8544, 0.5267, 0.8937, 0.142, 0.9404, 0.1738, 0.9489, 0.1738, 0.8911, 0.4545, 0.9319, 0.4545, 0.8144, 0.4146, 0.8154, 0.1338, 0.9607, 0.1737, 1.0, 0.1738, 0.9489, 0.3411, 0.9445, 0.354, 0.9105, 0.3372, 0.9105, 0.03994, 0.9299, 0.03056, 0.9393, 0.03056, 0.9791, 0.03056, 0.9791, 0.0, 0.9791, 5.178e-06, 0.9885, 0.5573, 0.6774, 0.5572, 0.7428, 0.5964, 0.7422, 0.5964, 0.7422, 0.5935, 0.7947, 0.6029, 0.795, 0.5445, 0.7947, 0.5539, 0.795, 0.5572, 0.7428, 5.178e-06, 0.9299, 9.65e-06, 0.9393, 0.03056, 0.9393, 0.6912, 0.754, 0.6916, 0.7938, 0.7034, 0.7937, 0.6449, 0.9197, 0.6392, 0.9316, 0.6517, 0.9648, 0.7146, 0.8348, 0.7146, 0.795, 0.6978, 0.7952, 0.3469, 0.9561, 0.3353, 0.9496, 0.3235, 0.9633, 0.7161, 0.9148, 0.6823, 0.9125, 0.683, 0.9519, 0.5396, 0.7509, 0.5359, 0.7509, 0.536, 0.7557, 0.5375, 0.9302, 0.5375, 0.895, 0.5339, 0.8963, 0.0, 0.0, 0.0, 0.0, 0.0, 0.0, 0.0, 0.0, 0.0, 0.0, 0.0, 0.0, 0.0, 0.0, 0.0, 0.0, 0.0, 0.0, 0.0, 0.0, 0.0, 0.0, 0.0, 0.0, 0.9272, 0.7102, 0.9272, 0.726, 0.931, 0.726, 0.6674, 0.7507, 0.6674, 0.7859, 0.6722, 0.7859, 0.7111, 0.9108, 0.7148, 0.9121, 0.7148, 0.8769, 0.6478, 0.6394, 0.6478, 0.6746, 0.6526, 0.6746, 0.6431, 0.6394, 0.6431, 0.6746, 0.6478, 0.6746, 0.6626, 0.7507, 0.6626, 0.7859, 0.6674, 0.7859, 0.3588, 0.6241, 0.356, 0.6231, 0.356, 0.639, 0.0, 0.0, 0.0, 0.0, 0.0, 0.0, 0.0, 0.0, 0.0, 0.0, 0.0, 0.0, 0.5396, 0.7461, 0.5358, 0.7461, 0.5359, 0.7509, 0.5433, 0.7461, 0.5396, 0.7461, 0.5396, 0.7509, 0.9234, 0.726, 0.9272, 0.726, 0.9272, 0.7102, 0.7074, 0.9095, 0.7111, 0.9108, 0.7111, 0.8756, 0.356, 0.6231, 0.3533, 0.6221, 0.3533, 0.638, 0.0, 0.0, 0.0, 0.0, 0.0, 0.0, 0.0, 0.0, 0.0, 0.0, 0.0, 0.0, 0.541, 0.9289, 0.541, 0.8937, 0.5375, 0.895, 0.5433, 0.7509, 0.5396, 0.7509, 0.5397, 0.7557, 0.5991, 0.9314, 0.598, 0.9312, 0.596, 0.9347, 0.5905, 0.9334, 0.5902, 0.9294, 0.5891, 0.9291, 0.5954, 0.9249, 0.5952, 0.926, 0.5978, 0.9272, 0.5929, 0.9358, 0.5931, 0.9347, 0.5905, 0.9334, 0.5978, 0.9272, 0.598, 0.9312, 0.5991, 0.9314, 0.5891, 0.9291, 0.5902, 0.9294, 0.5922, 0.9259, 0.5922, 0.9259, 0.5952, 0.926, 0.5954, 0.9249, 0.596, 0.9347, 0.5931, 0.9347, 0.5929, 0.9358, 0.6665, 0.7903, 0.6676, 0.7947, 0.6702, 0.7935, 0.6686, 0.7859, 0.6656, 0.786, 0.6665, 0.7903, 0.663, 0.7872, 0.6626, 0.7912, 0.6665, 0.7903, 0.6665, 0.7903, 0.6626, 0.7912, 0.6647, 0.7947, 0.6611, 0.693, 0.6611, 0.6771, 0.6582, 0.6781, 0.5394, 0.8074, 0.5432, 0.8075, 0.5432, 0.7916, 0.6639, 0.692, 0.6639, 0.6761, 0.6611, 0.6771, 0.5355, 0.7916, 0.5355, 0.8075, 0.5394, 0.8074, 0.01556, 0.4665, 0.01506, 0.342, 0.0, 0.3421, 0.04596, 0.5051, 0.06814, 0.4724, 0.0459, 0.4899, 0.1794, 0.2235, 0.1646, 0.2245, 0.1651, 0.3414, 0.0, 0.3421, 0.01506, 0.342, 0.02174, 0.225, 0.1769, 0.02269, 0.1572, 0.02625, 0.1638, 0.0302, 0.1638, 0.0302, 0.1646, 0.2245, 0.1794, 0.2235, 0.007423, 0.2211, 0.02174, 0.225, 0.1135, 0.03041, 0.002064, 0.4732, 0.02228, 0.4717, 0.01556, 0.4665, 0.1651, 0.3414, 0.07604, 0.4662, 0.08691, 0.4767, 0.1385, 0.0, 0.119, 0.02702, 0.1386, 0.01513, 0.6722, 0.7001, 0.6654, 0.7001, 0.6653, 0.7057, 0.0778, 0.9112, 0.0846, 0.9112, 0.08364, 0.8742, 0.6721, 0.7057, 0.6653, 0.7057, 0.6651, 0.7251, 0.97, 0.6146, 0.9632, 0.6146, 0.9632, 0.7317, 0.6719, 0.7251, 0.6651, 0.7251, 0.6653, 0.744, 0.2105, 0.8995, 0.2173, 0.8995, 0.2178, 0.8587, 0.9496, 0.7342, 0.9564, 0.7342, 0.9564, 0.6173, 0.4146, 0.8294, 0.4078, 0.8294, 0.4078, 0.9604, 0.6663, 0.7001, 0.6731, 0.7001, 0.6728, 0.692, 0.07664, 0.9492, 0.08344, 0.9492, 0.0846, 0.9112, 0.97, 0.4902, 0.9632, 0.4902, 0.9632, 0.6146, 0.8676, 0.6565, 0.8744, 0.6565, 0.8744, 0.4558, 0.6721, 0.744, 0.6653, 0.744, 0.6654, 0.7507, 0.4146, 0.5051, 0.4078, 0.5051, 0.4078, 0.7082, 0.6335, 0.9264, 0.6392, 0.9316, 0.6449, 0.9197, 0.3411, 0.9445, 0.3353, 0.9496, 0.3469, 0.9561, 0.7092, 0.7543, 0.7035, 0.7539, 0.7034, 0.7937, 0.6335, 0.9264, 0.6212, 0.9128, 0.6212, 0.9296, 0.1338, 0.7476, 0.12, 0.7476, 0.12, 0.8742, 0.2538, 0.5516, 0.2538, 0.5051, 0.2008, 0.5051, 0.318, 0.01513, 0.3432, 0.0302, 0.3563, 0.02269, 0.344, 0.2245, 0.3295, 0.2246, 0.3445, 0.3415, 0.3445, 0.3414, 0.2554, 0.4662, 0.2663, 0.4767, 0.9166, 0.2007, 0.9165, 0.3232, 0.9234, 0.3232, 0.3034, 0.1223, 0.318, 0.01513, 0.2929, 0.03041, 0.4837, 0.5492, 0.5338, 0.6955, 0.5445, 0.6586, 0.4912, 0.8677, 0.4912, 0.9209, 0.5267, 0.9094, 0.2008, 0.7734, 0.2538, 0.7734, 0.2538, 0.6524, 0.5699, 0.5236, 0.6335, 0.6412, 0.6124, 0.6017, 0.1282, 0.631, 0.1322, 0.5051, 0.06693, 0.5051, 0.6335, 0.5051, 0.6336, 0.5188, 0.7164, 0.5161, 0.8509, 0.8008, 0.8609, 0.9305, 0.8676, 0.9252, 0.8604, 0.6838, 0.844, 0.6834, 0.8509, 0.8008, 0.7356, 0.6834, 0.7242, 0.4856, 0.7176, 0.4896, 0.3445, 0.3414, 0.3588, 0.346, 0.3588, 0.2235, 0.318, 0.01513, 0.3179, 0.0, 0.2816, 0.02039, 0.5278, 0.7254, 0.5287, 0.7482, 0.5355, 0.7482, 0.2102, 0.225, 0.2929, 0.03041, 0.2816, 0.02039, 0.9564, 0.4902, 0.9564, 0.6173, 0.9632, 0.6173, 0.3432, 0.0302, 0.344, 0.2245, 0.3588, 0.2235, 0.7865, 0.682, 0.844, 0.6834, 0.7623, 0.4862, 1.0, 0.05865, 1.0, 0.0, 0.9633, 1.259e-05, 0.7926, 0.8008, 0.7372, 0.8008, 0.815, 0.9314, 0.5445, 0.585, 0.6311, 0.6761, 0.6335, 0.6412, 0.4837, 0.5492, 0.4313, 0.5873, 0.4901, 0.669, 0.329, 0.09852, 0.3432, 0.0302, 0.318, 0.01513, 0.5287, 0.7022, 0.5278, 0.7254, 0.5346, 0.7254, 0.3533, 0.5194, 0.3235, 0.519, 0.3235, 0.5723, 0.9236, 0.3086, 0.9245, 0.3456, 0.9734, 0.3456, 0.8676, 0.2007, 0.8676, 0.3232, 0.9165, 0.3232, 0.8676, 0.0, 0.8676, 0.2007, 0.9166, 0.2007, 0.3235, 0.8294, 0.3235, 0.7082, 0.2745, 0.7082, 0.8676, 0.3232, 0.8676, 0.4558, 0.9166, 0.4558, 0.3235, 0.7082, 0.3235, 0.5051, 0.2745, 0.5051, 0.211, 0.7734, 0.2105, 0.8142, 0.2595, 0.8142, 0.3235, 0.9604, 0.3235, 0.8294, 0.2745, 0.8294, 0.2105, 0.8142, 0.211, 0.8587, 0.26, 0.8587, 0.9245, 0.3456, 0.9234, 0.3836, 0.9723, 0.3836, 0.2595, 0.8142, 0.26, 0.8587, 0.2668, 0.8587, 0.529, 0.6955, 0.5287, 0.7022, 0.5355, 0.7021, 0.2253, 0.4899, 0.2254, 0.5051, 0.2663, 0.4767, 0.2102, 0.225, 0.1868, 0.2211, 0.1794, 0.3421, 0.2745, 0.8294, 0.2745, 0.7082, 0.2677, 0.7082, 0.9768, 0.9282, 0.9768, 0.7317, 0.97, 0.7317, 0.2052, 0.4428, 0.2048, 0.342, 0.1794, 0.3421, 0.9165, 0.3232, 0.9166, 0.4558, 0.9234, 0.4558, 0.2253, 0.4899, 0.2052, 0.4428, 0.1815, 0.4732, 0.9564, 0.7342, 0.9564, 0.9284, 0.9632, 0.9284, 0.3533, 0.5055, 0.3235, 0.5051, 0.3235, 0.519, 0.9234, 0.5557, 0.9234, 0.6212, 0.9496, 0.6117, 0.355, 0.5857, 0.3559, 0.5857, 0.3559, 0.5051, 0.344, 0.2245, 0.3432, 0.0302, 0.329, 0.09852, 0.2677, 0.7695, 0.2677, 0.6524, 0.2538, 0.6524, 0.2538, 0.6524, 0.2677, 0.6524, 0.2677, 0.5516, 0.7164, 0.6967, 0.7164, 0.6394, 0.6731, 0.6434, 0.06692, 0.631, 0.06692, 0.7476, 0.12, 0.7476, 0.2677, 0.5516, 0.2677, 0.5051, 0.2538, 0.5051, 0.12, 0.7476, 0.06692, 0.7476, 0.06692, 0.8742, 0.9838, 0.2659, 0.9838, 0.2232, 0.9234, 0.2232, 0.4901, 0.669, 0.4313, 0.5873, 0.4146, 0.6241, 0.9588, 0.4369, 0.9234, 0.4372, 0.9234, 0.4799, 0.3586, 0.7408, 0.3586, 0.6399, 0.3235, 0.66, 0.4996, 0.9307, 0.4996, 0.923, 0.4966, 0.923, 0.5012, 0.9209, 0.4996, 0.923, 0.4996, 0.9307, 0.4966, 0.923, 0.4996, 0.923, 0.5012, 0.9209, 0.5012, 0.9328, 0.4996, 0.9307, 0.4966, 0.9307, 0.4966, 0.9307, 0.4966, 0.923, 0.4912, 0.9209, 0.6102, 0.925, 0.6102, 0.9131, 0.5998, 0.9127, 0.5891, 0.9127, 0.5783, 0.9129, 0.5783, 0.9248, 0.6634, 0.6394, 0.6634, 0.6525, 0.6647, 0.6525, 0.664, 0.6753, 0.664, 0.6872, 0.665, 0.6872, 0.665, 0.7111, 0.665, 0.6991, 0.664, 0.6991, 0.6622, 0.6525, 0.6634, 0.6525, 0.6634, 0.6394, 0.5836, 0.9346, 0.5867, 0.9346, 0.5867, 0.9269, 0.5867, 0.9269, 0.5867, 0.9346, 0.5883, 0.9366, 0.5836, 0.9346, 0.5783, 0.9366, 0.5883, 0.9366, 0.5836, 0.9269, 0.5867, 0.9269, 0.5883, 0.9248, 0.5836, 0.9269, 0.5783, 0.9248, 0.5783, 0.9366, 0.6646, 0.7242, 0.6646, 0.7111, 0.664, 0.7111, 0.7176, 0.7092, 0.7176, 0.6973, 0.717, 0.6974, 0.717, 0.7236, 0.717, 0.7117, 0.7165, 0.7117, 0.6722, 0.7132, 0.6728, 0.7132, 0.6728, 0.7001, 0.0, 0.0, 0.0, 0.0, 0.0, 0.0, 0.0, 0.0, 0.0, 0.0, 0.0, 0.0, 0.0, 0.0, 0.0, 0.0, 0.0, 0.0, 0.0, 0.0, 0.0, 0.0, 0.0, 0.0, 0.0, 0.0, 0.0, 0.0, 0.0, 0.0, 0.0, 0.0, 0.0, 0.0, 0.0, 0.0, 0.0, 0.0, 0.0, 0.0, 0.0, 0.0, 0.0, 0.0, 0.0, 0.0, 0.0, 0.0, 0.0, 0.0, 0.0, 0.0, 0.0, 0.0, 0.0, 0.0, 0.0, 0.0, 0.0, 0.0, 0.7372, 0.8008, 0.7176, 0.8008, 0.8071, 0.9252, 0.7176, 0.6838, 0.7176, 0.8008, 0.7372, 0.8008, 0.7865, 0.682, 0.7427, 0.4744, 0.7242, 0.4856, 0.844, 0.6834, 0.8604, 0.6838, 0.7679, 0.4896, 0.6978, 0.9125, 0.6978, 0.795, 0.6611, 0.795, 0.7926, 0.8008, 0.8373, 0.9488, 0.8609, 0.9305, 0.9633, 0.05866, 0.9234, 0.05868, 0.9234, 0.07237, 0.5845, 0.9127, 0.5845, 0.7952, 0.5526, 0.795, 0.6212, 0.9127, 0.6212, 0.7952, 0.5845, 0.7952, 1.0, 0.1143, 1.0, 0.05865, 0.9633, 0.05866, 0.9999, 0.2232, 0.9998, 0.1654, 0.9632, 0.1654, 0.9998, 0.1654, 0.9999, 0.1143, 0.9633, 0.1143, 0.4511, 0.697, 0.4558, 0.8144, 0.4695, 0.8144, 0.6978, 0.835, 0.6978, 0.8743, 0.7146, 0.8743, 0.9633, 0.2232, 0.9632, 0.1654, 0.9314, 0.1739, 0.4146, 0.8143, 0.4558, 0.8144, 0.4511, 0.697, 0.9632, 0.1654, 0.9633, 0.1143, 0.9234, 0.1536, 0.9364, 0.9644, 0.9293, 0.9188, 0.9235, 0.9304, 0.9539, 0.009443, 0.9539, 0.04924, 0.9633, 0.05866, 0.9539, 0.009443, 0.9633, 1.259e-05, 0.9234, 2.629e-05, 0.4759, 0.7616, 0.5151, 0.7621, 0.5151, 0.6968, 0.4759, 0.7616, 0.4714, 0.6955, 0.4695, 0.8144, 0.5151, 0.7621, 0.5185, 0.8144, 0.5278, 0.8141, 0.9539, 0.04924, 0.9234, 0.04924, 0.9234, 0.05868, 0.6731, 0.794, 0.6853, 0.7941, 0.6852, 0.7543, 0.6642, 0.9316, 0.6586, 0.9197, 0.6517, 0.9648, 0.5267, 0.8542, 0.5435, 0.8544, 0.5435, 0.8146, 0.9177, 0.9253, 0.9293, 0.9188, 0.9059, 0.9116, 0.5452, 0.9153, 0.5445, 0.9547, 0.5783, 0.9524, 0.927, 0.7714, 0.9271, 0.7666, 0.9236, 0.7666, 0.5339, 0.8963, 0.5303, 0.895, 0.5303, 0.9302, 0.673, 0.7313, 0.6722, 0.7313, 0.673, 0.735, 0.3581, 0.5797, 0.3567, 0.5798, 0.3581, 0.5845, 0.673, 0.7241, 0.6722, 0.7241, 0.673, 0.7277, 0.665, 0.6705, 0.6634, 0.6705, 0.665, 0.6753, 0.9234, 0.7419, 0.9272, 0.742, 0.9272, 0.7261, 0.6622, 0.6394, 0.6574, 0.6394, 0.6574, 0.6746, 0.7129, 0.7904, 0.7129, 0.7552, 0.7092, 0.7565, 0.5278, 0.7915, 0.5326, 0.7915, 0.5326, 0.7563, 0.5326, 0.7915, 0.5374, 0.7915, 0.5374, 0.7563, 0.6574, 0.6394, 0.6526, 0.6394, 0.6526, 0.6746, 0.3588, 0.6201, 0.3588, 0.6043, 0.356, 0.6052, 0.0, 0.0, 0.0, 0.0, 0.0, 0.0, 0.0, 0.0, 0.0, 0.0, 0.0, 0.0, 0.927, 0.7762, 0.927, 0.7714, 0.9235, 0.7714, 0.9306, 0.7762, 0.9306, 0.7714, 0.927, 0.7714, 0.931, 0.7419, 0.931, 0.726, 0.9272, 0.7261, 0.7166, 0.7891, 0.7166, 0.7539, 0.7129, 0.7552, 0.356, 0.6211, 0.356, 0.6052, 0.3533, 0.6062, 0.0, 0.0, 0.0, 0.0, 0.0, 0.0, 0.0, 0.0, 0.0, 0.0, 0.0, 0.0, 0.5303, 0.895, 0.5267, 0.8937, 0.5267, 0.9289, 0.9306, 0.7714, 0.9306, 0.7666, 0.9271, 0.7666, 0.6116, 0.9337, 0.6113, 0.9296, 0.6102, 0.9294, 0.6169, 0.9349, 0.6175, 0.936, 0.6201, 0.9317, 0.6132, 0.9261, 0.6161, 0.9262, 0.6164, 0.9251, 0.6169, 0.9349, 0.6141, 0.9349, 0.6138, 0.936, 0.6132, 0.9261, 0.6126, 0.925, 0.6102, 0.9294, 0.6187, 0.9274, 0.6191, 0.9315, 0.6201, 0.9317, 0.6187, 0.9274, 0.6198, 0.9267, 0.6164, 0.9251, 0.6116, 0.9337, 0.6106, 0.9344, 0.6138, 0.936, 0.9272, 0.7895, 0.9234, 0.7885, 0.9236, 0.7926, 0.9272, 0.7895, 0.9282, 0.7851, 0.9253, 0.785, 0.9308, 0.7863, 0.9282, 0.7851, 0.9272, 0.7895, 0.929, 0.7938, 0.9311, 0.7904, 0.9272, 0.7895, 0.6582, 0.7099, 0.6611, 0.7109, 0.6611, 0.695, 0.9272, 0.6942, 0.9272, 0.7101, 0.9311, 0.71, 0.6611, 0.7109, 0.6639, 0.7118, 0.6639, 0.6959, 0.9272, 0.6942, 0.9234, 0.6942, 0.9234, 0.71, 0.5538, 0.03859, 0.5403, 0.03188, 0.5382, 0.163, 0.6063, 0.03263, 0.6251, 0.02837, 0.5841, 0.0, 0.7032, 0.1637, 0.7028, 0.2806, 0.7176, 0.2816, 0.5599, 0.28, 0.5532, 0.163, 0.5382, 0.163, 0.6954, 0.4788, 0.6767, 0.5051, 0.715, 0.4824, 0.702, 0.4749, 0.715, 0.4824, 0.7176, 0.2816, 0.6517, 0.4747, 0.5599, 0.28, 0.5456, 0.284, 0.5605, 0.03339, 0.5841, 0.0, 0.5403, 0.03188, 0.7032, 0.1637, 0.7176, 0.1591, 0.6251, 0.02837, 0.6572, 0.478, 0.6404, 0.4847, 0.6767, 0.5051, 0.5428, 0.7011, 0.5429, 0.6955, 0.5361, 0.6955, 0.9725, 0.3086, 0.9734, 0.3456, 0.9802, 0.3456, 0.5426, 0.7205, 0.5428, 0.7011, 0.536, 0.7011, 0.9768, 0.7317, 0.9768, 0.6146, 0.97, 0.6146, 0.5428, 0.7394, 0.5426, 0.7205, 0.5358, 0.7205, 0.26, 0.7734, 0.2595, 0.8142, 0.2663, 0.8142, 0.9564, 0.6173, 0.9564, 0.7342, 0.9632, 0.7342, 0.2745, 0.9604, 0.2745, 0.8294, 0.2677, 0.8294, 0.5287, 0.7482, 0.529, 0.7563, 0.5358, 0.7563, 0.9734, 0.3456, 0.9723, 0.3836, 0.9791, 0.3836, 0.9768, 0.6146, 0.9768, 0.4902, 0.97, 0.4902, 0.9166, 8.814e-07, 0.9166, 0.2007, 0.9234, 0.2007, 0.5429, 0.7461, 0.5428, 0.7394, 0.536, 0.7394, 0.2745, 0.7082, 0.2745, 0.5051, 0.2677, 0.5051, 0.67, 0.9264, 0.6586, 0.9197, 0.6642, 0.9316, 0.9235, 0.9304, 0.9293, 0.9188, 0.9177, 0.9253, 0.6852, 0.7543, 0.6853, 0.7941, 0.6912, 0.7937, 0.6823, 0.9128, 0.6586, 0.9197, 0.67, 0.9264, 0.7164, 0.5694, 0.7102, 0.5622, 0.6397, 0.5645, 0.6397, 0.5645, 0.6397, 0.5259, 0.6336, 0.5188, 0.7164, 0.5161, 0.7102, 0.5237, 0.7102, 0.5622, 0.6397, 0.5259, 0.7102, 0.5237, 0.7164, 0.5161, 0.3574, 0.5749, 0.3574, 0.54, 0.3567, 0.54, 0.7164, 0.5893, 0.7164, 0.6736, 0.7172, 0.6736, 0.3567, 0.5051, 0.3559, 0.5051, 0.3559, 0.5857, 0.3581, 0.5822, 0.3588, 0.5822, 0.3588, 0.5436, 0.3235, 0.9094, 0.3582, 0.9105, 0.3582, 0.8427, 0.3574, 0.54, 0.3574, 0.5749, 0.3581, 0.5749, 0.3581, 0.5051, 0.3574, 0.5051, 0.3574, 0.54, 0.355, 0.5051, 0.3541, 0.5051, 0.3541, 0.5857, 0.8676, 0.9825, 0.8694, 0.981, 0.8694, 0.9132, 0.8676, 0.9116, 0.8694, 0.9132, 0.9041, 0.9143, 0.9041, 0.9821, 0.8694, 0.981, 0.8676, 0.9825, 0.9041, 0.9143, 0.9041, 0.9821, 0.9059, 0.9837, 0.7164, 0.5893, 0.7172, 0.5893, 0.7172, 0.5051, 0.3588, 0.5436, 0.3588, 0.5051, 0.3581, 0.5051, 0.3567, 0.54, 0.3574, 0.54, 0.3574, 0.5051, 0.3533, 0.5857, 0.3541, 0.5857, 0.3541, 0.5051, 0.9272, 0.7617, 0.9235, 0.7617, 0.9236, 0.7665, 0.927, 0.6941, 0.927, 0.6589, 0.9234, 0.6602, 0.0, 0.0, 0.0, 0.0, 0.0, 0.0, 0.0, 0.0, 0.0, 0.0, 0.0, 0.0, 0.0, 0.0, 0.0, 0.0, 0.0, 0.0, 0.0, 0.0, 0.0, 0.0, 0.0, 0.0, 0.5317, 0.7916, 0.5317, 0.8084, 0.5355, 0.8084, 0.6383, 0.6394, 0.6383, 0.6759, 0.6431, 0.6759, 0.9271, 0.6564, 0.9308, 0.6577, 0.9308, 0.6212, 0.7026, 0.8743, 0.7026, 0.9083, 0.7074, 0.9083, 0.6978, 0.8744, 0.6978, 0.9083, 0.7026, 0.9083, 0.6335, 0.6394, 0.6335, 0.6759, 0.6383, 0.6759, 0.3588, 0.5874, 0.356, 0.5874, 0.356, 0.6033, 0.0, 0.0, 0.0, 0.0, 0.0, 0.0, 0.0, 0.0, 0.0, 0.0, 0.0, 0.0, 0.9271, 0.7569, 0.9234, 0.7569, 0.9235, 0.7617, 0.9309, 0.757, 0.9271, 0.7569, 0.9272, 0.7617, 0.5278, 0.8084, 0.5317, 0.8084, 0.5317, 0.7916, 0.9234, 0.6551, 0.9271, 0.6564, 0.9271, 0.6212, 0.356, 0.5874, 0.3533, 0.5874, 0.3533, 0.6023, 0.0, 0.0, 0.0, 0.0, 0.0, 0.0, 0.0, 0.0, 0.0, 0.0, 0.0, 0.0, 0.9305, 0.6942, 0.9305, 0.6577, 0.927, 0.6589, 0.9309, 0.7618, 0.9272, 0.7617, 0.9272, 0.7665, 0.6098, 0.9317, 0.6087, 0.9314, 0.6066, 0.9349, 0.6012, 0.9337, 0.6009, 0.9296, 0.5998, 0.9293, 0.6062, 0.9251, 0.6059, 0.9262, 0.6085, 0.9274, 0.6035, 0.936, 0.6038, 0.9349, 0.6012, 0.9337, 0.6085, 0.9274, 0.6087, 0.9314, 0.6098, 0.9317, 0.5998, 0.9293, 0.6009, 0.9296, 0.603, 0.9261, 0.603, 0.9261, 0.6059, 0.9262, 0.6062, 0.9251, 0.6066, 0.9349, 0.6038, 0.9349, 0.6035, 0.936, 0.9273, 0.7806, 0.9283, 0.785, 0.9309, 0.7838, 0.9293, 0.7762, 0.9264, 0.7763, 0.9273, 0.7806, 0.9237, 0.7775, 0.9234, 0.7816, 0.9273, 0.7806, 0.9273, 0.7806, 0.9234, 0.7816, 0.9255, 0.785, 0.6611, 0.7128, 0.6611, 0.7287, 0.6639, 0.7287, 0.9272, 0.742, 0.9234, 0.742, 0.9234, 0.7569, 0.6582, 0.7138, 0.6582, 0.7287, 0.6611, 0.7287, 0.9311, 0.7569, 0.9311, 0.742, 0.9272, 0.742, 0.01388, 0.8742, 0.0, 0.7476, 4.295e-06, 0.8742, 0.2008, 0.5051, 0.1477, 0.5516, 0.2008, 0.5516, 0.5357, 0.4824, 0.4974, 0.4899, 0.4973, 0.5051, 0.01387, 0.7476, 4.269e-06, 0.6307, 0.0, 0.7476, 0.4457, 0.02837, 0.5238, 0.1637, 0.5382, 0.1591, 0.8676, 0.779, 0.8744, 0.6565, 0.8676, 0.6565, 0.4829, 0.3828, 0.4723, 0.4747, 0.4974, 0.4899, 0.5267, 0.8241, 0.4912, 0.8677, 0.5267, 0.8667, 0.1477, 0.6524, 0.2008, 0.7734, 0.2008, 0.6524, 0.005615, 0.631, 0.06693, 0.5051, 0.001643, 0.5051, 0.4713, 0.3395, 0.3896, 0.28, 0.4723, 0.4747, 0.851, 0.148, 0.8676, 0.02359, 0.8609, 0.01836, 0.851, 0.148, 0.8604, 0.265, 0.8676, 0.148, 0.7356, 0.2655, 0.7176, 0.4592, 0.7242, 0.4632, 0.5238, 0.1637, 0.5382, 0.2816, 0.5382, 0.1591, 0.4974, 0.4899, 0.461, 0.4847, 0.4973, 0.5051, 0.666, 0.692, 0.6719, 0.6693, 0.6651, 0.6693, 0.461, 0.4847, 0.3896, 0.28, 0.3662, 0.284, 0.9496, 0.6173, 0.9564, 0.4902, 0.9496, 0.4902, 0.5382, 0.2816, 0.5226, 0.4749, 0.5357, 0.4824, 0.7623, 0.4626, 0.7865, 0.2668, 0.7427, 0.4744, 0.03994, 0.9885, 0.07664, 0.9299, 0.03994, 0.9299, 0.815, 0.01741, 0.7926, 0.148, 0.8373, 0.0, 0.5084, 0.4065, 0.4974, 0.4899, 0.5226, 0.4749, 0.6651, 0.6693, 0.6728, 0.646, 0.666, 0.646, 0.3235, 0.5723, 0.3533, 0.626, 0.3533, 0.5727, 0.0846, 0.9112, 0.1326, 0.8742, 0.08364, 0.8742, 0.8744, 0.779, 0.9234, 0.6565, 0.8744, 0.6565, 0.8744, 0.6565, 0.9234, 0.4558, 0.8744, 0.4558, 0.4078, 0.7082, 0.3588, 0.8294, 0.4078, 0.8294, 0.8744, 0.9116, 0.9234, 0.779, 0.8744, 0.779, 0.4078, 0.5051, 0.3588, 0.7082, 0.4078, 0.7082, 0.2173, 0.8995, 0.2668, 0.8588, 0.2178, 0.8587, 0.4078, 0.8294, 0.3588, 0.9604, 0.4078, 0.9604, 0.2178, 0.944, 0.2663, 0.8995, 0.2173, 0.8995, 0.08344, 0.9492, 0.1335, 0.9112, 0.0846, 0.9112, 0.211, 0.944, 0.2173, 0.8995, 0.2105, 0.8995, 0.666, 0.646, 0.6731, 0.6394, 0.6663, 0.6394, 0.4047, 0.01513, 0.4457, 0.02837, 0.4048, 0.0, 0.3896, 0.28, 0.3588, 0.163, 0.3662, 0.284, 0.4146, 0.7082, 0.4078, 0.8294, 0.4146, 0.8294, 0.97, 0.7317, 0.9632, 0.9282, 0.97, 0.9282, 0.3588, 0.163, 0.3846, 0.06228, 0.3609, 0.03188, 0.8676, 0.9116, 0.8744, 0.779, 0.8676, 0.779, 0.3609, 0.03188, 0.4047, 0.01513, 0.4048, 0.0, 0.9496, 0.9284, 0.9564, 0.7342, 0.9496, 0.7342, 0.3235, 0.6256, 0.3533, 0.6399, 0.3533, 0.626, 0.9234, 0.5557, 0.9496, 0.4973, 0.9234, 0.4902, 0.7164, 0.5694, 0.6336, 0.6252, 0.7164, 0.6226, 0.5234, 0.2806, 0.5084, 0.4065, 0.5226, 0.4749, 0.1338, 0.7695, 0.1477, 0.6524, 0.1338, 0.6524, 0.1338, 0.5516, 0.1477, 0.6524, 0.1477, 0.5516, 0.7164, 0.6967, 0.6731, 0.7499, 0.7164, 0.7539, 0.06692, 0.631, 0.01387, 0.7476, 0.06692, 0.7476, 0.1477, 0.5051, 0.1338, 0.5516, 0.1477, 0.5516, 0.06692, 0.8742, 0.01387, 0.7476, 0.01388, 0.8742, 0.9234, 0.3086, 0.9838, 0.2659, 0.9234, 0.2659, 0.9588, 0.4369, 0.9234, 0.3945, 0.9234, 0.4372, 0.3235, 0.8214, 0.3585, 0.7408, 0.3235, 0.7607, 0.5059, 0.923, 0.5028, 0.9307, 0.5059, 0.9307, 0.5028, 0.9307, 0.5012, 0.9209, 0.5012, 0.9328, 0.5059, 0.923, 0.5012, 0.9209, 0.5028, 0.923, 0.5059, 0.9307, 0.5012, 0.9328, 0.5112, 0.9328, 0.5059, 0.9307, 0.5112, 0.9209, 0.5059, 0.923, 0.6207, 0.9131, 0.6102, 0.9246, 0.6207, 0.925, 0.5998, 0.9246, 0.5891, 0.9129, 0.5891, 0.9248, 0.6634, 0.6525, 0.6622, 0.6657, 0.6634, 0.6657, 0.665, 0.6872, 0.664, 0.6991, 0.665, 0.6991, 0.7164, 0.6855, 0.7174, 0.6736, 0.7164, 0.6736, 0.6634, 0.6525, 0.6647, 0.6657, 0.6647, 0.6525, 0.5128, 0.923, 0.5158, 0.9307, 0.5158, 0.923, 0.5112, 0.9328, 0.5128, 0.923, 0.5112, 0.9209, 0.5158, 0.9307, 0.5112, 0.9328, 0.5211, 0.9328, 0.5112, 0.9209, 0.5158, 0.923, 0.5211, 0.9209, 0.5158, 0.923, 0.5211, 0.9328, 0.5211, 0.9209, 0.7164, 0.6986, 0.717, 0.6855, 0.7164, 0.6855, 0.717, 0.6973, 0.7176, 0.6855, 0.717, 0.6855, 0.717, 0.7211, 0.7175, 0.7092, 0.717, 0.7092, 0.7164, 0.6986, 0.717, 0.7117, 0.717, 0.6986, 0.0, 0.0, 0.0, 0.0, 0.0, 0.0, 0.0, 0.0, 0.0, 0.0, 0.0, 0.0, 0.0, 0.0, 0.0, 0.0, 0.0, 0.0, 0.0, 0.0, 0.0, 0.0, 0.0, 0.0, 0.0, 0.0, 0.0, 0.0, 0.0, 0.0, 0.0, 0.0, 0.0, 0.0, 0.0, 0.0, 0.0, 0.0, 0.0, 0.0, 0.0, 0.0, 0.0, 0.0, 0.0, 0.0, 0.0, 0.0, 0.0, 0.0, 0.0, 0.0, 0.0, 0.0, 0.0, 0.0, 0.0, 0.0, 0.0, 0.0, 0.8071, 0.02359, 0.7372, 0.148, 0.815, 0.01741, 0.7176, 0.265, 0.7372, 0.148, 0.7176, 0.148, 0.7865, 0.2668, 0.7242, 0.4632, 0.7427, 0.4744, 0.7679, 0.4592, 0.8441, 0.2654, 0.7623, 0.4626, 0.4545, 0.9319, 0.4912, 0.8144, 0.4545, 0.8144, 0.7926, 0.148, 0.8609, 0.01836, 0.8373, 0.0, 0.03994, 0.9299, 5.178e-06, 0.9162, 5.178e-06, 0.9299, 0.2024, 0.7734, 0.1705, 0.8911, 0.2105, 0.8911, 0.1705, 0.7736, 0.1338, 0.8911, 0.1705, 0.8911, 0.03994, 0.9299, 0.07664, 0.8742, 0.03994, 0.8743, 0.1738, 0.9489, 0.2105, 0.8911, 0.1738, 0.8911, 0.1737, 1.0, 0.2105, 0.9489, 0.1738, 0.9489, 0.6213, 0.6776, 0.6029, 0.795, 0.6165, 0.795, 0.5435, 0.8544, 0.5267, 0.8937, 0.5435, 0.8937, 0.142, 0.9404, 0.1738, 0.8911, 0.142, 0.8965, 0.6582, 0.7949, 0.6213, 0.6776, 0.6165, 0.795, 0.1338, 0.9607, 0.1738, 0.9489, 0.142, 0.9404, 0.354, 0.9105, 0.3469, 0.9561, 0.354, 0.9631, 0.3469, 0.9561, 0.354, 0.9105, 0.3411, 0.9445, 0.03994, 0.9299, 0.03056, 0.9791, 0.03994, 0.9885, 0.03056, 0.9791, 5.178e-06, 0.9885, 0.03994, 0.9885, 0.5573, 0.6774, 0.5964, 0.7422, 0.601, 0.6761, 0.5964, 0.7422, 0.6029, 0.795, 0.601, 0.6761, 0.5445, 0.7947, 0.5572, 0.7428, 0.5573, 0.6774, 5.178e-06, 0.9299, 0.03056, 0.9393, 0.03994, 0.9299, 0.6912, 0.754, 0.7034, 0.7937, 0.7035, 0.7539, 0.6517, 0.9125, 0.6449, 0.9197, 0.6517, 0.9648, 0.6517, 0.9648, 0.6392, 0.9316, 0.6349, 0.9648, 0.7146, 0.8348, 0.6978, 0.7952, 0.6978, 0.835, 0.354, 0.9631, 0.3469, 0.9561, 0.3235, 0.9633, 0.3235, 0.9633, 0.3353, 0.9496, 0.3235, 0.9464, 0.7161, 0.9148, 0.683, 0.9519, 0.7161, 0.9545, 0.5396, 0.7509, 0.536, 0.7557, 0.5397, 0.7557, 0.5375, 0.9302, 0.5339, 0.8963, 0.5339, 0.9315, 0.7173, 0.7274, 0.7173, 0.7236, 0.7165, 0.7274, 0.5444, 0.7291, 0.5444, 0.7243, 0.5431, 0.7291, 0.663, 0.6694, 0.663, 0.6657, 0.6622, 0.6694, 0.5444, 0.7003, 0.5444, 0.6955, 0.5429, 0.7003, 0.9272, 0.7102, 0.931, 0.726, 0.931, 0.7101, 0.6674, 0.7507, 0.6722, 0.7859, 0.6722, 0.7507, 0.7111, 0.9108, 0.7148, 0.8769, 0.7111, 0.8756, 0.6478, 0.6394, 0.6526, 0.6746, 0.6526, 0.6394, 0.6431, 0.6394, 0.6478, 0.6746, 0.6478, 0.6394, 0.6626, 0.7507, 0.6674, 0.7859, 0.6674, 0.7507, 0.3588, 0.6241, 0.356, 0.639, 0.3588, 0.6399, 0.5444, 0.7051, 0.5444, 0.7003, 0.5429, 0.7003, 0.5444, 0.7339, 0.5444, 0.7291, 0.5431, 0.7291, 0.5396, 0.7461, 0.5359, 0.7509, 0.5396, 0.7509, 0.5433, 0.7461, 0.5396, 0.7509, 0.5433, 0.7509, 0.9234, 0.726, 0.9272, 0.7102, 0.9234, 0.7101, 0.7074, 0.9095, 0.7111, 0.8756, 0.7074, 0.8743, 0.356, 0.6231, 0.3533, 0.638, 0.356, 0.639, 0.663, 0.6731, 0.663, 0.6694, 0.6622, 0.6694, 0.7173, 0.7311, 0.7173, 0.7274, 0.7165, 0.7274, 0.541, 0.9289, 0.5375, 0.895, 0.5375, 0.9302, 0.5433, 0.7509, 0.5397, 0.7557, 0.5433, 0.7557, 0.5991, 0.9314, 0.596, 0.9347, 0.5966, 0.9358, 0.5905, 0.9334, 0.5891, 0.9291, 0.5895, 0.9341, 0.5954, 0.9249, 0.5978, 0.9272, 0.5989, 0.9265, 0.5929, 0.9358, 0.5905, 0.9334, 0.5895, 0.9341, 0.5978, 0.9272, 0.5991, 0.9314, 0.5989, 0.9265, 0.5891, 0.9291, 0.5922, 0.9259, 0.5916, 0.9248, 0.5922, 0.9259, 0.5954, 0.9249, 0.5916, 0.9248, 0.596, 0.9347, 0.5929, 0.9358, 0.5966, 0.9358, 0.6665, 0.7903, 0.6702, 0.7935, 0.6705, 0.7894, 0.6686, 0.7859, 0.6665, 0.7903, 0.6705, 0.7894, 0.663, 0.7872, 0.6665, 0.7903, 0.6656, 0.786, 0.6665, 0.7903, 0.6647, 0.7947, 0.6676, 0.7947, 0.6611, 0.693, 0.6582, 0.6781, 0.6582, 0.694, 0.5394, 0.8074, 0.5432, 0.7916, 0.5394, 0.7915, 0.6639, 0.692, 0.6611, 0.6771, 0.6611, 0.693, 0.5355, 0.7916, 0.5394, 0.8074, 0.5394, 0.7915, 0.01556, 0.4665, 0.0, 0.3421, 0.002064, 0.4732, 0.06814, 0.4724, 0.08691, 0.4767, 0.07604, 0.4662, 0.08691, 0.4767, 0.06814, 0.4724, 0.04596, 0.5051, 0.1794, 0.2235, 0.1651, 0.3414, 0.1794, 0.346, 0.0, 0.3421, 0.02174, 0.225, 0.007423, 0.2211, 0.1572, 0.02625, 0.1385, 0.0, 0.1386, 0.01513, 0.1385, 0.0, 0.1572, 0.02625, 0.1769, 0.02269, 0.1638, 0.0302, 0.1794, 0.2235, 0.1769, 0.02269, 0.007423, 0.2211, 0.1135, 0.03041, 0.1022, 0.02039, 0.02228, 0.4717, 0.04596, 0.5051, 0.0459, 0.4899, 0.04596, 0.5051, 0.02228, 0.4717, 0.002064, 0.4732, 0.1651, 0.3414, 0.08691, 0.4767, 0.1794, 0.346, 0.119, 0.02702, 0.1022, 0.02039, 0.1135, 0.03041, 0.1022, 0.02039, 0.119, 0.02702, 0.1385, 0.0, 0.6722, 0.7001, 0.6653, 0.7057, 0.6721, 0.7057, 0.0778, 0.9112, 0.08364, 0.8742, 0.07684, 0.8742, 0.6721, 0.7057, 0.6651, 0.7251, 0.6719, 0.7251, 0.97, 0.6146, 0.9632, 0.7317, 0.97, 0.7317, 0.6719, 0.7251, 0.6653, 0.744, 0.6721, 0.744, 0.2105, 0.8995, 0.2178, 0.8587, 0.211, 0.8587, 0.9496, 0.7342, 0.9564, 0.6173, 0.9496, 0.6173, 0.4146, 0.8294, 0.4078, 0.9604, 0.4146, 0.9604, 0.6663, 0.7001, 0.6728, 0.692, 0.666, 0.692, 0.07664, 0.9492, 0.0846, 0.9112, 0.0778, 0.9112, 0.97, 0.4902, 0.9632, 0.6146, 0.97, 0.6146, 0.8676, 0.6565, 0.8744, 0.4558, 0.8676, 0.4558, 0.6721, 0.744, 0.6654, 0.7507, 0.6722, 0.7507, 0.4146, 0.5051, 0.4078, 0.7082, 0.4146, 0.7082, 0.7092, 0.7543, 0.7034, 0.7937, 0.7092, 0.7941, 0.6212, 0.9128, 0.6449, 0.9197, 0.6517, 0.9125, 0.6449, 0.9197, 0.6212, 0.9128, 0.6335, 0.9264, 0.1338, 0.7476, 0.12, 0.8742, 0.1338, 0.8742, 0.2538, 0.5516, 0.2008, 0.5051, 0.2008, 0.5516, 0.318, 0.01513, 0.3563, 0.02269, 0.3179, 0.0, 0.1338, 0.6307, 0.12, 0.7476, 0.1338, 0.7476, 0.3445, 0.3414, 0.2663, 0.4767, 0.3588, 0.346, 0.9166, 0.2007, 0.9234, 0.3232, 0.9234, 0.2007, 0.3034, 0.1223, 0.2929, 0.03041, 0.2917, 0.1656, 0.4837, 0.5492, 0.5445, 0.6586, 0.5445, 0.5051, 0.4912, 0.8677, 0.5267, 0.9094, 0.5267, 0.8667, 0.2008, 0.7734, 0.2538, 0.6524, 0.2008, 0.6524, 0.5699, 0.5236, 0.6124, 0.6017, 0.6335, 0.5051, 0.1282, 0.631, 0.06693, 0.5051, 0.06692, 0.631, 0.2102, 0.225, 0.2917, 0.1656, 0.2929, 0.03041, 0.8509, 0.8008, 0.8676, 0.9252, 0.8676, 0.8008, 0.8604, 0.6838, 0.8509, 0.8008, 0.8676, 0.8008, 0.7356, 0.6834, 0.7176, 0.4896, 0.7176, 0.6838, 0.3445, 0.3414, 0.3588, 0.2235, 0.344, 0.2245, 0.318, 0.01513, 0.2816, 0.02039, 0.2929, 0.03041, 0.5278, 0.7254, 0.5355, 0.7482, 0.5346, 0.7254, 0.2102, 0.225, 0.2816, 0.02039, 0.1868, 0.2211, 0.9564, 0.4902, 0.9632, 0.6173, 0.9632, 0.4902, 0.3432, 0.0302, 0.3588, 0.2235, 0.3563, 0.02269, 0.7865, 0.682, 0.7623, 0.4862, 0.7427, 0.4744, 1.0, 0.05865, 0.9633, 1.259e-05, 0.9633, 0.05866, 0.7926, 0.8008, 0.815, 0.9314, 0.8373, 0.9488, 0.5445, 0.585, 0.6335, 0.6412, 0.5699, 0.5236, 0.4837, 0.5492, 0.4901, 0.669, 0.5338, 0.6955, 0.329, 0.09852, 0.318, 0.01513, 0.3034, 0.1223, 0.5287, 0.7022, 0.5346, 0.7254, 0.5355, 0.7021, 0.3533, 0.5194, 0.3235, 0.5723, 0.3533, 0.5727, 0.9236, 0.3086, 0.9734, 0.3456, 0.9725, 0.3086, 0.8676, 0.2007, 0.9165, 0.3232, 0.9166, 0.2007, 0.8676, 0.0, 0.9166, 0.2007, 0.9166, 8.814e-07, 0.3235, 0.8294, 0.2745, 0.7082, 0.2745, 0.8294, 0.8676, 0.3232, 0.9166, 0.4558, 0.9165, 0.3232, 0.3235, 0.7082, 0.2745, 0.5051, 0.2745, 0.7082, 0.211, 0.7734, 0.2595, 0.8142, 0.26, 0.7734, 0.3235, 0.9604, 0.2745, 0.8294, 0.2745, 0.9604, 0.2105, 0.8142, 0.26, 0.8587, 0.2595, 0.8142, 0.9245, 0.3456, 0.9723, 0.3836, 0.9734, 0.3456, 0.2595, 0.8142, 0.2668, 0.8587, 0.2663, 0.8142, 0.529, 0.6955, 0.5355, 0.7021, 0.5358, 0.6955, 0.2253, 0.4899, 0.2663, 0.4767, 0.2554, 0.4662, 0.2102, 0.225, 0.1794, 0.3421, 0.2048, 0.342, 0.2745, 0.8294, 0.2677, 0.7082, 0.2677, 0.8294, 0.9768, 0.9282, 0.97, 0.7317, 0.97, 0.9282, 0.2052, 0.4428, 0.1794, 0.3421, 0.1815, 0.4732, 0.9165, 0.3232, 0.9234, 0.4558, 0.9234, 0.3232, 0.2253, 0.4899, 0.1815, 0.4732, 0.2254, 0.5051, 0.9564, 0.7342, 0.9632, 0.9284, 0.9632, 0.7342, 0.3533, 0.5055, 0.3235, 0.519, 0.3533, 0.5194, 0.9234, 0.5557, 0.9496, 0.6117, 0.9496, 0.5545, 0.355, 0.5857, 0.3559, 0.5051, 0.355, 0.5051, 0.344, 0.2245, 0.329, 0.09852, 0.3295, 0.2246, 0.2677, 0.7695, 0.2538, 0.6524, 0.2538, 0.7734, 0.2538, 0.6524, 0.2677, 0.5516, 0.2538, 0.5516, 0.7164, 0.6967, 0.6731, 0.6434, 0.6731, 0.6967, 0.06692, 0.631, 0.12, 0.7476, 0.1282, 0.631, 0.2677, 0.5516, 0.2538, 0.5051, 0.2538, 0.5516, 0.12, 0.7476, 0.06692, 0.8742, 0.12, 0.8742, 0.9838, 0.2659, 0.9234, 0.2232, 0.9234, 0.2659, 0.4901, 0.669, 0.4146, 0.6241, 0.45, 0.6734, 0.9588, 0.4369, 0.9234, 0.4799, 0.9588, 0.4902, 0.3586, 0.7408, 0.3235, 0.66, 0.3235, 0.7208, 0.4996, 0.9307, 0.4966, 0.923, 0.4966, 0.9307, 0.5012, 0.9209, 0.4996, 0.9307, 0.5012, 0.9328, 0.4966, 0.923, 0.5012, 0.9209, 0.4912, 0.9209, 0.5012, 0.9328, 0.4966, 0.9307, 0.4912, 0.9328, 0.4966, 0.9307, 0.4912, 0.9209, 0.4912, 0.9328, 0.6102, 0.925, 0.5998, 0.9127, 0.5998, 0.9246, 0.5891, 0.9127, 0.5783, 0.9248, 0.5891, 0.9246, 0.6634, 0.6394, 0.6647, 0.6525, 0.6647, 0.6394, 0.664, 0.6753, 0.665, 0.6872, 0.665, 0.6753, 0.665, 0.7111, 0.664, 0.6991, 0.664, 0.7111, 0.6622, 0.6525, 0.6634, 0.6394, 0.6622, 0.6394, 0.5836, 0.9346, 0.5867, 0.9269, 0.5836, 0.9269, 0.5867, 0.9269, 0.5883, 0.9366, 0.5883, 0.9248, 0.5836, 0.9346, 0.5883, 0.9366, 0.5867, 0.9346, 0.5836, 0.9269, 0.5883, 0.9248, 0.5783, 0.9248, 0.5836, 0.9269, 0.5783, 0.9366, 0.5836, 0.9346, 0.6646, 0.7242, 0.664, 0.7111, 0.664, 0.7242, 0.7176, 0.7092, 0.717, 0.6974, 0.717, 0.7092, 0.717, 0.7236, 0.7165, 0.7117, 0.7165, 0.7236, 0.6722, 0.7132, 0.6728, 0.7001, 0.6722, 0.7001, 0.0, 0.0, 0.0, 0.0, 0.0, 0.0, 0.0, 0.0, 0.0, 0.0, 0.0, 0.0, 0.0, 0.0, 0.0, 0.0, 0.0, 0.0, 0.0, 0.0, 0.0, 0.0, 0.0, 0.0, 0.0, 0.0, 0.0, 0.0, 0.0, 0.0, 0.0, 0.0, 0.0, 0.0, 0.0, 0.0, 0.0, 0.0, 0.0, 0.0, 0.0, 0.0, 0.0, 0.0, 0.0, 0.0, 0.0, 0.0, 0.0, 0.0, 0.0, 0.0, 0.0, 0.0, 0.0, 0.0, 0.0, 0.0, 0.0, 0.0, 0.7372, 0.8008, 0.8071, 0.9252, 0.815, 0.9314, 0.7176, 0.6838, 0.7372, 0.8008, 0.7356, 0.6834, 0.7865, 0.682, 0.7242, 0.4856, 0.7356, 0.6834, 0.844, 0.6834, 0.7679, 0.4896, 0.7623, 0.4862, 0.6978, 0.9125, 0.6611, 0.795, 0.6611, 0.9125, 0.7926, 0.8008, 0.8609, 0.9305, 0.8509, 0.8008, 0.9633, 0.05866, 0.9234, 0.07237, 0.9633, 0.1143, 0.5845, 0.9127, 0.5526, 0.795, 0.5445, 0.9127, 0.6212, 0.9127, 0.5845, 0.7952, 0.5845, 0.9127, 1.0, 0.1143, 0.9633, 0.05866, 0.9633, 0.1143, 0.9999, 0.2232, 0.9632, 0.1654, 0.9633, 0.2232, 0.9998, 0.1654, 0.9633, 0.1143, 0.9632, 0.1654, 0.4511, 0.697, 0.4695, 0.8144, 0.4714, 0.6955, 0.6978, 0.835, 0.7146, 0.8743, 0.7146, 0.835, 0.9633, 0.2232, 0.9314, 0.1739, 0.9314, 0.2178, 0.6611, 0.795, 0.6212, 0.9115, 0.6611, 0.9125, 0.9632, 0.1654, 0.9234, 0.1536, 0.9314, 0.1739, 0.9293, 0.9188, 0.9364, 0.9644, 0.9364, 0.9119, 0.9364, 0.9644, 0.9235, 0.9304, 0.9196, 0.9644, 0.9539, 0.009443, 0.9633, 0.05866, 0.9633, 1.259e-05, 0.9539, 0.009443, 0.9234, 2.629e-05, 0.9234, 0.009459, 0.4759, 0.7616, 0.5151, 0.6968, 0.4714, 0.6955, 0.4759, 0.7616, 0.4695, 0.8144, 0.4788, 0.8141, 0.5151, 0.7621, 0.5278, 0.8141, 0.5151, 0.6968, 0.9539, 0.04924, 0.9234, 0.05868, 0.9633, 0.05866, 0.6731, 0.794, 0.6852, 0.7543, 0.6735, 0.7542, 0.6685, 0.9648, 0.6642, 0.9316, 0.6517, 0.9648, 0.6517, 0.9648, 0.6586, 0.9197, 0.6517, 0.9125, 0.5267, 0.8542, 0.5435, 0.8146, 0.5267, 0.8144, 0.9059, 0.9285, 0.9177, 0.9253, 0.9059, 0.9116, 0.9059, 0.9116, 0.9293, 0.9188, 0.9364, 0.9119, 0.5452, 0.9153, 0.5783, 0.9524, 0.5783, 0.9127, 0.927, 0.7714, 0.9236, 0.7666, 0.9235, 0.7714, 0.5339, 0.8963, 0.5303, 0.9302, 0.5339, 0.9315, 0.0, 0.0, 0.0, 0.0, 0.0, 0.0, 0.0, 0.0, 0.0, 0.0, 0.0, 0.0, 0.0, 0.0, 0.0, 0.0, 0.0, 0.0, 0.0, 0.0, 0.0, 0.0, 0.0, 0.0, 0.9234, 0.7419, 0.9272, 0.7261, 0.9234, 0.726, 0.6622, 0.6394, 0.6574, 0.6746, 0.6622, 0.6746, 0.7129, 0.7904, 0.7092, 0.7565, 0.7092, 0.7917, 0.5278, 0.7915, 0.5326, 0.7563, 0.5278, 0.7563, 0.5326, 0.7915, 0.5374, 0.7563, 0.5326, 0.7563, 0.6574, 0.6394, 0.6526, 0.6746, 0.6574, 0.6746, 0.3588, 0.6201, 0.356, 0.6052, 0.356, 0.6211, 0.665, 0.6705, 0.665, 0.6657, 0.6634, 0.6705, 0.3581, 0.5797, 0.3581, 0.5749, 0.3567, 0.5798, 0.927, 0.7762, 0.9235, 0.7714, 0.9234, 0.7762, 0.9306, 0.7762, 0.927, 0.7714, 0.927, 0.7762, 0.931, 0.7419, 0.9272, 0.7261, 0.9272, 0.742, 0.7166, 0.7891, 0.7129, 0.7552, 0.7129, 0.7904, 0.356, 0.6211, 0.3533, 0.6062, 0.3533, 0.6221, 0.673, 0.7241, 0.673, 0.7206, 0.6722, 0.7241, 0.673, 0.7313, 0.673, 0.7277, 0.6722, 0.7313, 0.5303, 0.895, 0.5267, 0.9289, 0.5303, 0.9302, 0.9306, 0.7714, 0.9271, 0.7666, 0.927, 0.7714, 0.6116, 0.9337, 0.6102, 0.9294, 0.6106, 0.9344, 0.6169, 0.9349, 0.6201, 0.9317, 0.6191, 0.9315, 0.6132, 0.9261, 0.6164, 0.9251, 0.6126, 0.925, 0.6169, 0.9349, 0.6138, 0.936, 0.6175, 0.936, 0.6132, 0.9261, 0.6102, 0.9294, 0.6113, 0.9296, 0.6187, 0.9274, 0.6201, 0.9317, 0.6198, 0.9267, 0.6187, 0.9274, 0.6164, 0.9251, 0.6161, 0.9262, 0.6116, 0.9337, 0.6138, 0.936, 0.6141, 0.9349, 0.9272, 0.7895, 0.9236, 0.7926, 0.9262, 0.7938, 0.9272, 0.7895, 0.9253, 0.785, 0.9234, 0.7885, 0.9308, 0.7863, 0.9272, 0.7895, 0.9311, 0.7904, 0.929, 0.7938, 0.9272, 0.7895, 0.9262, 0.7938, 0.6582, 0.7099, 0.6611, 0.695, 0.6582, 0.694, 0.9272, 0.6942, 0.9311, 0.71, 0.9311, 0.6942, 0.6611, 0.7109, 0.6639, 0.6959, 0.6611, 0.695, 0.9272, 0.6942, 0.9234, 0.71, 0.9272, 0.7101, 0.5538, 0.03859, 0.5382, 0.163, 0.5532, 0.163, 0.6251, 0.02837, 0.6063, 0.03263, 0.6142, 0.03884, 0.6063, 0.03263, 0.5841, 0.0, 0.5841, 0.01513, 0.7032, 0.1637, 0.7176, 0.2816, 0.7176, 0.1591, 0.5599, 0.28, 0.5382, 0.163, 0.5456, 0.284, 0.6767, 0.5051, 0.6954, 0.4788, 0.6768, 0.4899, 0.6954, 0.4788, 0.715, 0.4824, 0.702, 0.4749, 0.702, 0.4749, 0.7176, 0.2816, 0.7028, 0.2806, 0.6517, 0.4747, 0.5456, 0.284, 0.6404, 0.4847, 0.5841, 0.0, 0.5605, 0.03339, 0.5841, 0.01513, 0.5605, 0.03339, 0.5403, 0.03188, 0.5538, 0.03859, 0.7032, 0.1637, 0.6251, 0.02837, 0.6142, 0.03884, 0.6404, 0.4847, 0.6572, 0.478, 0.6517, 0.4747, 0.6572, 0.478, 0.6767, 0.5051, 0.6768, 0.4899, 0.5428, 0.7011, 0.5361, 0.6955, 0.536, 0.7011, 0.9725, 0.3086, 0.9802, 0.3456, 0.9793, 0.3086, 0.5426, 0.7205, 0.536, 0.7011, 0.5358, 0.7205, 0.9768, 0.7317, 0.97, 0.6146, 0.97, 0.7317, 0.5428, 0.7394, 0.5358, 0.7205, 0.536, 0.7394, 0.26, 0.7734, 0.2663, 0.8142, 0.2668, 0.7734, 0.9564, 0.6173, 0.9632, 0.7342, 0.9632, 0.6173, 0.2745, 0.9604, 0.2677, 0.8294, 0.2677, 0.9604, 0.5287, 0.7482, 0.5358, 0.7563, 0.5355, 0.7482, 0.9734, 0.3456, 0.9791, 0.3836, 0.9802, 0.3456, 0.9768, 0.6146, 0.97, 0.4902, 0.97, 0.6146, 0.9166, 8.814e-07, 0.9234, 0.2007, 0.9234, 1.01e-06, 0.5429, 0.7461, 0.536, 0.7394, 0.5361, 0.7461, 0.2745, 0.7082, 0.2677, 0.5051, 0.2677, 0.7082, 0.6852, 0.7543, 0.6912, 0.7937, 0.6912, 0.7539, 0.6586, 0.9197, 0.6823, 0.9128, 0.6517, 0.9125, 0.6823, 0.9128, 0.67, 0.9264, 0.6823, 0.9296, 0.7164, 0.5694, 0.6397, 0.5645, 0.6336, 0.572, 0.6397, 0.5645, 0.6336, 0.5188, 0.6336, 0.572, 0.7164, 0.5161, 0.7102, 0.5622, 0.7164, 0.5694, 0.6397, 0.5259, 0.7164, 0.5161, 0.6336, 0.5188, 0.3574, 0.5749, 0.3567, 0.54, 0.3567, 0.5749, 0.7164, 0.5893, 0.7172, 0.6736, 0.7172, 0.5893, 0.3567, 0.5051, 0.3559, 0.5857, 0.3567, 0.5857, 0.3581, 0.5822, 0.3588, 0.5436, 0.3581, 0.5436, 0.3235, 0.9094, 0.3582, 0.8427, 0.3235, 0.8416, 0.3574, 0.54, 0.3581, 0.5749, 0.3581, 0.54, 0.3581, 0.5051, 0.3574, 0.54, 0.3581, 0.54, 0.355, 0.5051, 0.3541, 0.5857, 0.355, 0.5857, 0.8676, 0.9825, 0.8694, 0.9132, 0.8676, 0.9116, 0.8676, 0.9116, 0.9041, 0.9143, 0.9059, 0.9128, 0.9041, 0.9821, 0.8676, 0.9825, 0.9059, 0.9837, 0.9041, 0.9143, 0.9059, 0.9837, 0.9059, 0.9128, 0.7164, 0.5893, 0.7172, 0.5051, 0.7164, 0.5051, 0.3588, 0.5436, 0.3581, 0.5051, 0.3581, 0.5436, 0.3567, 0.54, 0.3574, 0.5051, 0.3567, 0.5051, 0.3533, 0.5857, 0.3541, 0.5051, 0.3533, 0.5051, 0.9272, 0.7617, 0.9236, 0.7665, 0.9272, 0.7665, 0.927, 0.6941, 0.9234, 0.6602, 0.9234, 0.6942, 0.6647, 0.7279, 0.6647, 0.7242, 0.664, 0.728, 0.5444, 0.7195, 0.5444, 0.7147, 0.5431, 0.7195, 0.673, 0.7169, 0.673, 0.7132, 0.6722, 0.7169, 0.5444, 0.7099, 0.5444, 0.7051, 0.5429, 0.7099, 0.5317, 0.7916, 0.5355, 0.8084, 0.5355, 0.7915, 0.6383, 0.6394, 0.6431, 0.6759, 0.6431, 0.6394, 0.9271, 0.6564, 0.9308, 0.6212, 0.9271, 0.6212, 0.7026, 0.8743, 0.7074, 0.9083, 0.7074, 0.8744, 0.6978, 0.8744, 0.7026, 0.9083, 0.7026, 0.8743, 0.6335, 0.6394, 0.6383, 0.6759, 0.6383, 0.6394, 0.3588, 0.5874, 0.356, 0.6033, 0.3588, 0.6043, 0.5444, 0.7147, 0.5444, 0.7099, 0.5429, 0.7099, 0.5444, 0.7243, 0.5444, 0.7195, 0.5431, 0.7195, 0.9271, 0.7569, 0.9235, 0.7617, 0.9272, 0.7617, 0.9309, 0.757, 0.9272, 0.7617, 0.9309, 0.7618, 0.5278, 0.8084, 0.5317, 0.7916, 0.5278, 0.7915, 0.9234, 0.6551, 0.9271, 0.6212, 0.9234, 0.6212, 0.356, 0.5874, 0.3533, 0.6023, 0.356, 0.6033, 0.673, 0.7206, 0.673, 0.7169, 0.6722, 0.7169, 0.6647, 0.7317, 0.6647, 0.7279, 0.664, 0.728, 0.9305, 0.6942, 0.927, 0.6589, 0.927, 0.6941, 0.9309, 0.7618, 0.9272, 0.7665, 0.9309, 0.7666, 0.6098, 0.9317, 0.6066, 0.9349, 0.6072, 0.936, 0.6012, 0.9337, 0.5998, 0.9293, 0.6002, 0.9344, 0.6062, 0.9251, 0.6085, 0.9274, 0.6096, 0.9267, 0.6035, 0.936, 0.6012, 0.9337, 0.6002, 0.9344, 0.6085, 0.9274, 0.6098, 0.9317, 0.6096, 0.9267, 0.5998, 0.9293, 0.603, 0.9261, 0.6024, 0.925, 0.603, 0.9261, 0.6062, 0.9251, 0.6024, 0.925, 0.6066, 0.9349, 0.6035, 0.936, 0.6072, 0.936, 0.9273, 0.7806, 0.9309, 0.7838, 0.9312, 0.7797, 0.9293, 0.7762, 0.9273, 0.7806, 0.9312, 0.7797, 0.9237, 0.7775, 0.9273, 0.7806, 0.9264, 0.7763, 0.9273, 0.7806, 0.9255, 0.785, 0.9283, 0.785, 0.6611, 0.7128, 0.6639, 0.7287, 0.6639, 0.7118, 0.9272, 0.742, 0.9234, 0.7569, 0.9272, 0.7569, 0.6582, 0.7138, 0.6611, 0.7287, 0.6611, 0.7128, 0.9311, 0.7569, 0.9272, 0.742, 0.9272, 0.7569])
me_tankmesh.materials.append(mat_material)
me_tankmesh.materials.append(mat_metal)
me_tankmesh.materials.append(mat_black)
me_tankmesh.use_remesh_preserve_volume = False
me_tankmesh.use_remesh_preserve_attributes = False
me_tankmesh.use_mirror_vertex_groups = False
me_tankmesh.update()

# ---- objects
ob_markivtank = bpy.data.objects.new('markIVTank', me_tankmesh)

# ---- transforms, parenting, visibility, modifiers, constraints
ob_markivtank.location = (0.0, 0.0, 0.0)
ob_markivtank.lock_rotations_4d = False
ob_markivtank.empty_display_type = 'ARROWS'
ob_markivtank.lineart.crease_threshold = 0.0

# ---- collection membership
col_collection.objects.link(ob_markivtank)

# ---- scene / render settings (as saved in the file)
scene.frame_start = 1; scene.frame_end = 250; scene.frame_set(1)
scene.render.engine = 'BLENDER_EEVEE_NEXT'
scene.cycles.use_denoising = False
scene.cycles.samples = 128
scene.cycles.sampling_pattern = 'TABULATED_SOBOL'
scene.cycles.use_adaptive_sampling = False
scene.cycles.use_light_tree = False
scene.view_settings.view_transform = 'Filmic'
bpy.context.view_layer.update()

# ---- added for rendering (the .blend has no active camera and no usable light): camera, sun
cam_auto = bpy.data.cameras.new('AutoCamera')
cam_auto.lens = 50.0
cam_auto.sensor_width = 36.0
cam_auto.clip_end = 1000.0
ob_auto_camera = bpy.data.objects.new('AutoCamera', cam_auto)
scene.collection.objects.link(ob_auto_camera)
ob_auto_camera.location = (13.6888, -15.4487, 11.8526)
ob_auto_camera.rotation_euler = (1.09748, -7.21219e-08, 0.694738)
scene.camera = ob_auto_camera
light_auto_sun = bpy.data.lights.new('AutoSun', 'SUN')
light_auto_sun.energy = 3.0
light_auto_sun.angle = 0.0523599
ob_auto_sun = bpy.data.objects.new('AutoSun', light_auto_sun)
scene.collection.objects.link(ob_auto_sun)
ob_auto_sun.rotation_euler = (0.872665, 0.174533, 0.523599)
bpy.context.view_layer.update()
